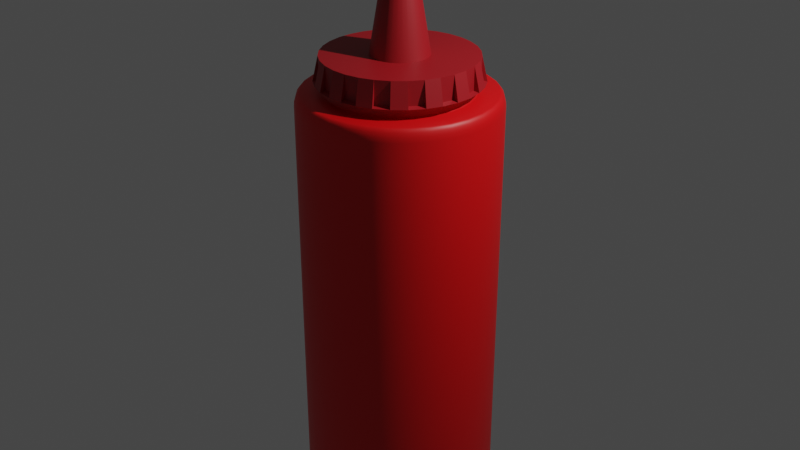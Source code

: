 # Source: ketchup_bottle.blend  (saved by Blender 3.3.6; exported with 4.5.12 LTS)
import bpy
from mathutils import Matrix  # noqa: F401  (used for matrix-valued properties, if any)

bpy.ops.wm.read_factory_settings(use_empty=True)
scene = bpy.context.scene
scene.name = 'Scene'

# ---- collections
col_collection = bpy.data.collections.new('Collection'); scene.collection.children.link(col_collection)

# ---- materials (node trees are filled in below, after node groups)
mat_material_002 = bpy.data.materials.new('Material.002')
mat_material_002.use_transparent_shadow = False
mat_material_001 = bpy.data.materials.new('Material.001')
mat_material_001.use_transparent_shadow = False
mat_material_001.preview_render_type = 'FLAT'

# ---- node groups
ng_auto_smooth = bpy.data.node_groups.new('Auto Smooth', 'GeometryNodeTree')
_s = ng_auto_smooth.interface.new_socket(name='Geometry', in_out='OUTPUT', socket_type='NodeSocketGeometry')
_s = ng_auto_smooth.interface.new_socket(name='Geometry', in_out='INPUT', socket_type='NodeSocketGeometry')
_s = ng_auto_smooth.interface.new_socket(name='Angle', in_out='INPUT', socket_type='NodeSocketFloat')
_s.subtype = 'ANGLE'
_s.min_value = 0.0
_s.max_value = 3.142
ng_auto_smooth.is_modifier = True
_N = ng_auto_smooth.nodes; _L = ng_auto_smooth.links
n0 = _N.new('NodeGroupOutput'); n0.name = 'Group Output'; n0.location = (480, -100)
n1 = _N.new('NodeGroupInput'); n1.name = 'Group Input'; n1.location = (-420, -300)
n2 = _N.new('NodeGroupInput'); n2.name = 'Group Input.001'; n2.location = (-60, -100)
n3 = _N.new('GeometryNodeSetShadeSmooth'); n3.name = 'Set Shade Smooth'; n3.location = (120, -100)
n3.domain = 'EDGE'
n4 = _N.new('GeometryNodeSetShadeSmooth'); n4.name = 'Set Shade Smooth.001'; n4.location = (300, -100)
n5 = _N.new('GeometryNodeInputMeshEdgeAngle'); n5.name = 'Edge Angle'; n5.location = (-420, -220)
n6 = _N.new('GeometryNodeInputEdgeSmooth'); n6.name = 'Is Edge Smooth'; n6.location = (-60, -160)
n7 = _N.new('GeometryNodeInputShadeSmooth'); n7.name = 'Is Face Smooth'; n7.location = (-240, -340)
n8 = _N.new('FunctionNodeBooleanMath'); n8.name = 'Boolean Math'; n8.location = (-60, -220)
n9 = _N.new('FunctionNodeCompare'); n9.name = 'Compare'; n9.location = (-240, -180)
n9.operation = 'LESS_EQUAL'
_L.new(n5.outputs[0], n9.inputs[0])
_L.new(n4.outputs[0], n0.inputs[0])
_L.new(n1.outputs[1], n9.inputs[1])
_L.new(n9.outputs[0], n8.inputs[0])
_L.new(n7.outputs[0], n8.inputs[1])
_L.new(n2.outputs[0], n3.inputs[0])
_L.new(n6.outputs[0], n3.inputs[1])
_L.new(n3.outputs[0], n4.inputs[0])
_L.new(n8.outputs[0], n3.inputs[2])
n0.is_active_output = True

# ---- material node trees
mat_material_002.use_nodes = True; mat_material_002.node_tree.nodes.clear()
_N = mat_material_002.node_tree.nodes; _L = mat_material_002.node_tree.links
n0 = _N.new('ShaderNodeBsdfPrincipled'); n0.name = 'Principled BSDF'; n0.location = (10, 300)
n0.distribution = 'GGX'
n0.subsurface_method = 'RANDOM_WALK_SKIN'
n0.inputs[0].default_value = (0.7224, 0.0, 0.001641, 1.0)
n0.inputs[3].default_value = 1.45
n0.inputs[27].default_value = (0.0, 0.0, 0.0, 1.0)
n0.inputs[28].default_value = 1.0
n1 = _N.new('ShaderNodeOutputMaterial'); n1.name = 'Material Output'; n1.location = (300, 300)
_L.new(n0.outputs[0], n1.inputs[0])
n1.is_active_output = True
mat_material_001.use_nodes = True; mat_material_001.node_tree.nodes.clear()
_N = mat_material_001.node_tree.nodes; _L = mat_material_001.node_tree.links
n0 = _N.new('ShaderNodeBsdfPrincipled'); n0.name = 'Principled BSDF'; n0.location = (10, 300)
n0.distribution = 'GGX'
n0.subsurface_method = 'RANDOM_WALK_SKIN'
n0.inputs[0].default_value = (0.3493, 0.006192, 0.0112, 1.0)
n0.inputs[3].default_value = 1.45
n0.inputs[27].default_value = (0.0, 0.0, 0.0, 1.0)
n0.inputs[28].default_value = 1.0
n1 = _N.new('ShaderNodeOutputMaterial'); n1.name = 'Material Output'; n1.location = (300, 300)
_L.new(n0.outputs[0], n1.inputs[0])
n1.is_active_output = True

# ---- world
world_world = bpy.data.worlds.new('World'); scene.world = world_world
world_world.use_nodes = True; world_world.node_tree.nodes.clear()
_N = world_world.node_tree.nodes; _L = world_world.node_tree.links
n0 = _N.new('ShaderNodeOutputWorld'); n0.name = 'World Output'; n0.location = (300, 300)
n1 = _N.new('ShaderNodeBackground'); n1.name = 'Background'; n1.location = (10, 300)
n1.inputs[0].default_value = (0.05088, 0.05088, 0.05088, 1.0)
_L.new(n1.outputs[0], n0.inputs[0])
n0.is_active_output = True
world_world.color = (0.05088, 0.05088, 0.05088)
world_world.use_sun_shadow = False
world_world.sun_shadow_jitter_overblur = 0.0

# ---- lights
light_light = bpy.data.lights.new('Light', 'POINT')
light_light.transmission_factor = 0.0
light_light.energy = 1000.0
light_light.shadow_soft_size = 0.1
light_light.shadow_maximum_resolution = 0.006
light_light.use_absolute_resolution = True

# ---- meshes
me_cylinder = bpy.data.meshes.new('Cylinder')
me_cylinder.from_pydata([(0.0, 0.8179, 1.049), (-4.657e-10, 0.9438, -1.0), (0.0, 1.0, -0.9441), (-2.968e-09, 0.291, 1.158), (-2.91e-10, 0.9653, -0.9957), (0.1596, 0.8022, 1.049), (-1.164e-10, 0.9835, -0.9836), (0.05676, 0.2854, 1.158), (-5.821e-11, 0.9957, -0.9655), (0.313, 0.7557, 1.049), (1.073e-10, 0.7421, 1.0), (0.1113, 0.2688, 1.158), (0.4544, 0.6801, 1.049), (0.1616, 0.2419, 1.158), (1.164e-10, 0.7206, 1.004), (0.5784, 0.5784, 1.049), (1.164e-10, 0.7024, 1.016), (0.2057, 0.2057, 1.158), (1.164e-10, 0.6902, 1.035), (0.1841, 0.9257, -1.0), (0.6801, 0.4544, 1.049), (0.1951, 0.9808, -0.9441), (0.2419, 0.1616, 1.158), (0.1883, 0.9468, -0.9957), (0.7557, 0.313, 1.049), (0.2688, 0.1113, 1.158), (0.1919, 0.9646, -0.9836), (0.1943, 0.9766, -0.9655), (0.8022, 0.1596, 1.049), (0.2854, 0.05676, 1.158), (0.8179, 0.0, 1.049), (0.1448, 0.7279, 1.0), (0.1347, 0.6769, 1.035), (0.291, -1.21e-09, 1.158), (0.8022, -0.1596, 1.049), (0.137, 0.6889, 1.016), (0.2854, -0.05676, 1.158), (0.1406, 0.7068, 1.004), (0.3612, 0.8719, -1.0), (0.7557, -0.313, 1.049), (0.3827, 0.9239, -0.9441), (0.2688, -0.1113, 1.158), (0.3694, 0.8918, -0.9957), (0.6801, -0.4544, 1.049), (0.3764, 0.9087, -0.9836), (0.2419, -0.1616, 1.158), (0.381, 0.9199, -0.9655), (0.5784, -0.5784, 1.049), (0.2057, -0.2057, 1.158), (0.284, 0.6856, 1.0), (0.4544, -0.6801, 1.049), (0.2641, 0.6377, 1.035), (0.1616, -0.2419, 1.158), (0.2688, 0.6489, 1.016), (0.313, -0.7557, 1.049), (0.2758, 0.6658, 1.004), (0.1113, -0.2688, 1.158), (0.5243, 0.7847, -1.0), (0.1596, -0.8022, 1.049), (0.05676, -0.2854, 1.158), (0.5556, 0.8315, -0.9441), (0.5363, 0.8026, -0.9957), (0.0, -0.8179, 1.049), (-2.968e-09, -0.291, 1.158), (0.5464, 0.8178, -0.9836), (0.5532, 0.8279, -0.9655), (-0.1596, -0.8022, 1.049), (-0.05676, -0.2854, 1.158), (0.4123, 0.6171, 1.0), (-0.313, -0.7557, 1.049), (-0.1113, -0.2688, 1.158), (0.3835, 0.5739, 1.035), (0.3902, 0.584, 1.016), (-0.4544, -0.6801, 1.049), (-0.1616, -0.2419, 1.158), (0.4004, 0.5992, 1.004), (0.6674, 0.6674, -1.0), (-0.5784, -0.5784, 1.049), (0.7071, 0.7071, -0.9441), (-0.2057, -0.2057, 1.158), (0.6826, 0.6826, -0.9957), (-0.6801, -0.4544, 1.049), (-0.2419, -0.1616, 1.158), (0.6955, 0.6955, -0.9836), (-0.7557, -0.313, 1.049), (0.7041, 0.7041, -0.9655), (-0.2688, -0.1113, 1.158), (-0.8022, -0.1596, 1.049), (0.5248, 0.5248, 1.0), (-0.2854, -0.05676, 1.158), (0.488, 0.488, 1.035), (-0.8179, 0.0, 1.049), (0.4967, 0.4967, 1.016), (-0.291, -1.21e-09, 1.158), (0.5096, 0.5096, 1.004), (-0.8022, 0.1596, 1.049), (0.7847, 0.5243, -1.0), (0.8315, 0.5556, -0.9441), (-0.2854, 0.05676, 1.158), (-0.7557, 0.313, 1.049), (0.8026, 0.5363, -0.9957), (0.8178, 0.5464, -0.9836), (-0.2688, 0.1113, 1.158), (-0.6801, 0.4544, 1.049), (0.8279, 0.5532, -0.9655), (-0.2419, 0.1616, 1.158), (0.6171, 0.4123, 1.0), (-0.5784, 0.5784, 1.049), (0.5739, 0.3835, 1.035), (-0.2057, 0.2057, 1.158), (-0.4544, 0.6801, 1.049), (0.584, 0.3902, 1.016), (0.5992, 0.4004, 1.004), (-0.1616, 0.2419, 1.158), (0.8719, 0.3612, -1.0), (-0.313, 0.7557, 1.049), (0.9239, 0.3827, -0.9441), (-0.1113, 0.2688, 1.158), (-0.1596, 0.8022, 1.049), (0.8918, 0.3694, -0.9957), (0.9087, 0.3764, -0.9836), (-0.05676, 0.2854, 1.158), (0.9199, 0.381, -0.9655), (0.1488, 0.748, 1.158), (3.303e-10, 0.7627, 1.158), (0.6856, 0.284, 1.0), (0.2919, 0.7046, 1.158), (0.6377, 0.2641, 1.035), (0.4237, 0.6341, 1.158), (0.6489, 0.2688, 1.016), (0.5393, 0.5393, 1.158), (0.6658, 0.2758, 1.004), (0.6341, 0.4237, 1.158), (0.9257, 0.1841, -1.0), (0.7046, 0.2919, 1.158), (0.9808, 0.1951, -0.9441), (0.748, 0.1488, 1.158), (0.7627, -1.258e-10, 1.158), (0.9468, 0.1883, -0.9957), (0.748, -0.1488, 1.158), (0.9646, 0.1919, -0.9836), (0.7046, -0.2919, 1.158), (0.9766, 0.1943, -0.9655), (0.6341, -0.4237, 1.158), (0.7279, 0.1448, 1.0), (0.5393, -0.5393, 1.158), (0.6769, 0.1347, 1.035), (0.4237, -0.6341, 1.158), (0.6889, 0.137, 1.016), (0.2919, -0.7046, 1.158), (0.7068, 0.1406, 1.004), (0.1488, -0.748, 1.158), (0.9438, 4.657e-10, -1.0), (3.303e-10, -0.7627, 1.158), (1.0, 0.0, -0.9441), (-0.1488, -0.748, 1.158), (-0.2919, -0.7046, 1.158), (0.9653, 2.91e-10, -0.9957), (-0.4237, -0.6341, 1.158), (0.9835, 1.164e-10, -0.9836), (-0.5393, -0.5393, 1.158), (0.9957, 5.821e-11, -0.9655), (-0.6341, -0.4237, 1.158), (0.7421, 7.577e-11, 1.0), (-0.7046, -0.2919, 1.158), (-0.748, -0.1488, 1.158), (0.6902, 8.731e-11, 1.035), (-0.7627, -1.258e-10, 1.158), (0.7024, 1.164e-10, 1.016), (0.7206, 8.731e-11, 1.004), (-0.748, 0.1488, 1.158), (-0.7046, 0.2919, 1.158), (0.9257, -0.1841, -1.0), (-0.6341, 0.4237, 1.158), (0.9808, -0.1951, -0.9441), (-0.5393, 0.5393, 1.158), (0.9468, -0.1883, -0.9957), (0.9646, -0.1919, -0.9836), (-0.4237, 0.6341, 1.158), (0.9766, -0.1943, -0.9655), (-0.2919, 0.7046, 1.158), (-0.1488, 0.748, 1.158), (0.01343, 0.0675, 1.741), (0.7279, -0.1448, 1.0), (0.6769, -0.1347, 1.035), (-3.412e-08, 0.06883, 1.741), (0.02634, 0.06359, 1.741), (0.6889, -0.137, 1.016), (0.03824, 0.05723, 1.741), (0.7068, -0.1406, 1.004), (0.8719, -0.3612, -1.0), (0.04867, 0.04867, 1.741), (0.05723, 0.03824, 1.741), (0.9239, -0.3827, -0.9441), (0.8918, -0.3694, -0.9957), (0.06359, 0.02634, 1.741), (0.0675, 0.01343, 1.741), (0.9087, -0.3764, -0.9836), (0.06883, -7.813e-11, 1.741), (0.9199, -0.381, -0.9655), (0.0675, -0.01343, 1.741), (0.06359, -0.02634, 1.741), (0.6856, -0.284, 1.0), (0.05723, -0.03824, 1.741), (0.6377, -0.2641, 1.035), (0.04867, -0.04867, 1.741), (0.6489, -0.2688, 1.016), (0.6658, -0.2758, 1.004), (0.03824, -0.05723, 1.741), (0.7847, -0.5243, -1.0), (0.02634, -0.06359, 1.741), (0.8315, -0.5556, -0.9441), (0.01343, -0.0675, 1.741), (0.8026, -0.5363, -0.9957), (-3.412e-08, -0.06883, 1.741), (0.8178, -0.5464, -0.9836), (-0.01343, -0.0675, 1.741), (0.8279, -0.5532, -0.9655), (-0.02634, -0.06359, 1.741), (-0.03824, -0.05723, 1.741), (0.6171, -0.4123, 1.0), (-0.04867, -0.04867, 1.741), (0.5739, -0.3835, 1.035), (-0.05723, -0.03824, 1.741), (0.584, -0.3902, 1.016), (-0.06359, -0.02634, 1.741), (0.5992, -0.4004, 1.004), (-0.0675, -0.01343, 1.741), (-0.06883, -7.813e-11, 1.741), (0.6674, -0.6674, -1.0), (-0.0675, 0.01343, 1.741), (0.7071, -0.7071, -0.9441), (-0.06359, 0.02634, 1.741), (0.6826, -0.6826, -0.9957), (-0.05723, 0.03824, 1.741), (0.6955, -0.6955, -0.9836), (0.7041, -0.7041, -0.9655), (-0.04867, 0.04867, 1.741), (-0.03824, 0.05723, 1.741), (0.5248, -0.5248, 1.0), (-0.02634, 0.06359, 1.741), (-0.01343, 0.0675, 1.741), (0.488, -0.488, 1.035), (3.303e-10, 0.7627, 1.055), (0.4967, -0.4967, 1.016), (0.5096, -0.5096, 1.004), (0.5243, -0.7847, -1.0), (0.5556, -0.8315, -0.9441), (0.1488, 0.748, 1.055), (0.5363, -0.8026, -0.9957), (0.2919, 0.7046, 1.055), (0.5464, -0.8178, -0.9836), (0.5532, -0.8279, -0.9655), (0.4237, 0.6341, 1.055), (0.5393, 0.5393, 1.055), (0.4123, -0.6171, 1.0), (0.3835, -0.5739, 1.035), (0.3902, -0.584, 1.016), (0.6341, 0.4237, 1.055), (0.4004, -0.5992, 1.004), (0.7046, 0.2919, 1.055), (0.3612, -0.8719, -1.0), (0.3827, -0.9239, -0.9441), (0.3694, -0.8918, -0.9957), (0.3764, -0.9087, -0.9836), (0.748, 0.1488, 1.055), (0.381, -0.9199, -0.9655), (0.7627, -1.258e-10, 1.055), (0.284, -0.6856, 1.0), (0.2641, -0.6377, 1.035), (0.748, -0.1488, 1.055), (0.2688, -0.6489, 1.016), (0.7046, -0.2919, 1.055), (0.2758, -0.6658, 1.004), (0.1841, -0.9257, -1.0), (0.1951, -0.9808, -0.9441), (0.6341, -0.4237, 1.055), (0.1883, -0.9468, -0.9957), (0.5393, -0.5393, 1.055), (0.1919, -0.9646, -0.9836), (0.1943, -0.9766, -0.9655), (0.4237, -0.6341, 1.055), (0.1448, -0.7279, 1.0), (0.2919, -0.7046, 1.055), (0.1347, -0.6769, 1.035), (0.137, -0.6889, 1.016), (0.1406, -0.7068, 1.004), (0.1488, -0.748, 1.055), (4.657e-10, -0.9438, -1.0), (3.303e-10, -0.7627, 1.055), (0.0, -1.0, -0.9441), (2.91e-10, -0.9653, -0.9957), (-0.1488, -0.748, 1.055), (1.164e-10, -0.9835, -0.9836), (-0.2919, -0.7046, 1.055), (5.821e-11, -0.9957, -0.9655), (1.073e-10, -0.7421, 1.0), (1.164e-10, -0.6902, 1.035), (-0.4237, -0.6341, 1.055), (1.164e-10, -0.7024, 1.016), (-0.5393, -0.5393, 1.055), (1.164e-10, -0.7206, 1.004), (-0.1841, -0.9257, -1.0), (-0.6341, -0.4237, 1.055), (-0.1951, -0.9808, -0.9441), (-0.1883, -0.9468, -0.9957), (-0.7046, -0.2919, 1.055), (-0.1919, -0.9646, -0.9836), (-0.1943, -0.9766, -0.9655), (-0.748, -0.1488, 1.055), (-0.1448, -0.7279, 1.0), (-0.7627, -1.258e-10, 1.055), (-0.1347, -0.6769, 1.035), (-0.137, -0.6889, 1.016), (-0.1406, -0.7068, 1.004), (-0.748, 0.1488, 1.055), (-0.7046, 0.2919, 1.055), (-0.3612, -0.8719, -1.0), (-0.3827, -0.9239, -0.9441), (-0.3694, -0.8918, -0.9957), (-0.3764, -0.9087, -0.9836), (-0.6341, 0.4237, 1.055), (-0.381, -0.9199, -0.9655), (-0.5393, 0.5393, 1.055), (-0.284, -0.6856, 1.0), (-0.4237, 0.6341, 1.055), (-0.2641, -0.6377, 1.035), (-0.2688, -0.6489, 1.016), (-0.2919, 0.7046, 1.055), (-0.2758, -0.6658, 1.004), (-0.5243, -0.7847, -1.0), (-0.5556, -0.8315, -0.9441), (-0.1488, 0.748, 1.055), (-0.5363, -0.8026, -0.9957), (-0.5464, -0.8178, -0.9836), (-0.5532, -0.8279, -0.9655), (-0.4123, -0.6171, 1.0), (-0.3835, -0.5739, 1.035), (-0.3902, -0.584, 1.016), (-0.4004, -0.5992, 1.004), (-0.6674, -0.6674, -1.0), (-0.7071, -0.7071, -0.9441), (-0.6826, -0.6826, -0.9957), (-0.6955, -0.6955, -0.9836), (-0.7041, -0.7041, -0.9655), (-0.5248, -0.5248, 1.0), (-0.488, -0.488, 1.035), (-0.4967, -0.4967, 1.016), (-0.5096, -0.5096, 1.004), (-0.7847, -0.5243, -1.0), (-0.8315, -0.5556, -0.9441), (-0.8026, -0.5363, -0.9957), (-0.8178, -0.5464, -0.9836), (-0.8279, -0.5532, -0.9655), (-0.6171, -0.4123, 1.0), (-0.5739, -0.3835, 1.035), (-0.584, -0.3902, 1.016), (-0.5992, -0.4004, 1.004), (-0.8719, -0.3612, -1.0), (-0.9239, -0.3827, -0.9441), (-0.8918, -0.3694, -0.9957), (-0.9087, -0.3764, -0.9836), (-0.9199, -0.381, -0.9655), (-0.6856, -0.284, 1.0), (-0.6377, -0.2641, 1.035), (-0.6489, -0.2688, 1.016), (-0.6658, -0.2758, 1.004), (-0.9257, -0.1841, -1.0), (-0.9808, -0.1951, -0.9441), (-0.9468, -0.1883, -0.9957), (-0.9646, -0.1919, -0.9836), (-0.9766, -0.1943, -0.9655), (-0.7279, -0.1448, 1.0), (-0.6769, -0.1347, 1.035), (-0.6889, -0.137, 1.016), (-0.7068, -0.1406, 1.004), (-0.9438, -4.657e-10, -1.0), (-1.0, 0.0, -0.9441), (-0.9653, -2.91e-10, -0.9957), (-0.9835, -1.164e-10, -0.9836), (-0.9957, -5.821e-11, -0.9655), (-0.7421, 7.577e-11, 1.0), (-0.6902, 8.731e-11, 1.035), (-0.7024, 1.164e-10, 1.016), (-0.7206, 8.731e-11, 1.004), (-0.9257, 0.1841, -1.0), (-0.9808, 0.1951, -0.9441), (-0.9468, 0.1883, -0.9957), (-0.9646, 0.1919, -0.9836), (-0.9766, 0.1943, -0.9655), (-0.7279, 0.1448, 1.0), (-0.6769, 0.1347, 1.035), (-0.6889, 0.137, 1.016), (-0.7068, 0.1406, 1.004), (-0.8719, 0.3612, -1.0), (-0.9239, 0.3827, -0.9441), (-0.8918, 0.3694, -0.9957), (-0.9087, 0.3764, -0.9836), (-0.9199, 0.381, -0.9655), (-0.6856, 0.284, 1.0), (-0.6377, 0.2641, 1.035), (-0.6489, 0.2688, 1.016), (-0.6658, 0.2758, 1.004), (-0.7847, 0.5243, -1.0), (-0.8315, 0.5556, -0.9441), (-0.8026, 0.5363, -0.9957), (-0.8178, 0.5464, -0.9836), (-0.8279, 0.5532, -0.9655), (-0.6171, 0.4123, 1.0), (-0.5739, 0.3835, 1.035), (-0.584, 0.3902, 1.016), (-0.5992, 0.4004, 1.004), (-0.6674, 0.6674, -1.0), (-0.7071, 0.7071, -0.9441), (-0.6826, 0.6826, -0.9957), (-0.6955, 0.6955, -0.9836), (-0.7041, 0.7041, -0.9655), (-0.5248, 0.5248, 1.0), (-0.488, 0.488, 1.035), (-0.4967, 0.4967, 1.016), (-0.5096, 0.5096, 1.004), (-0.5243, 0.7847, -1.0), (-0.5556, 0.8315, -0.9441), (-0.5363, 0.8026, -0.9957), (-0.5464, 0.8178, -0.9836), (-0.5532, 0.8279, -0.9655), (-0.4123, 0.6171, 1.0), (-0.3835, 0.5739, 1.035), (-0.3902, 0.584, 1.016), (-0.4004, 0.5992, 1.004), (-0.3612, 0.8719, -1.0), (-0.3827, 0.9239, -0.9441), (-0.3694, 0.8918, -0.9957), (-0.3764, 0.9087, -0.9836), (-0.381, 0.9199, -0.9655), (-0.284, 0.6856, 1.0), (-0.2641, 0.6377, 1.035), (-0.2688, 0.6489, 1.016), (-0.2758, 0.6658, 1.004), (-0.1841, 0.9257, -1.0), (-0.1951, 0.9808, -0.9441), (-0.1883, 0.9468, -0.9957), (-0.1919, 0.9646, -0.9836), (-0.1943, 0.9766, -0.9655), (-0.1448, 0.7279, 1.0), (-0.1347, 0.6769, 1.035), (-0.137, 0.6889, 1.016), (-0.1406, 0.7068, 1.004), (0.1841, 0.9257, 1.0), (0.1951, 0.9808, 0.9441), (0.1883, 0.9468, 0.9957), (0.1919, 0.9646, 0.9836), (0.1943, 0.9766, 0.9655), (0.0, 1.0, 0.9441), (2.34e-11, 0.9438, 1.0), (0.0, 0.9957, 0.9655), (0.0, 0.9835, 0.9836), (0.0, 0.9653, 0.9957), (0.3612, 0.8719, 1.0), (0.3827, 0.9239, 0.9441), (0.3694, 0.8918, 0.9957), (0.3764, 0.9087, 0.9836), (0.381, 0.9199, 0.9655), (0.5243, 0.7847, 1.0), (0.5556, 0.8315, 0.9441), (0.5363, 0.8026, 0.9957), (0.5464, 0.8178, 0.9836), (0.5532, 0.8279, 0.9655), (0.6674, 0.6674, 1.0), (0.7071, 0.7071, 0.9441), (0.6826, 0.6826, 0.9957), (0.6955, 0.6955, 0.9836), (0.7041, 0.7041, 0.9655), (0.7847, 0.5243, 1.0), (0.8315, 0.5556, 0.9441), (0.8026, 0.5363, 0.9957), (0.8178, 0.5464, 0.9836), (0.8279, 0.5532, 0.9655), (0.8719, 0.3612, 1.0), (0.9239, 0.3827, 0.9441), (0.8918, 0.3694, 0.9957), (0.9087, 0.3764, 0.9836), (0.9199, 0.381, 0.9655), (0.9257, 0.1841, 1.0), (0.9808, 0.1951, 0.9441), (0.9468, 0.1883, 0.9957), (0.9646, 0.1919, 0.9836), (0.9766, 0.1943, 0.9655), (0.9438, 1.652e-11, 1.0), (1.0, 0.0, 0.9441), (0.9653, 0.0, 0.9957), (0.9835, 0.0, 0.9836), (0.9957, 0.0, 0.9655), (0.9257, -0.1841, 1.0), (0.9808, -0.1951, 0.9441), (0.9468, -0.1883, 0.9957), (0.9646, -0.1919, 0.9836), (0.9766, -0.1943, 0.9655), (0.8719, -0.3612, 1.0), (0.9239, -0.3827, 0.9441), (0.8918, -0.3694, 0.9957), (0.9087, -0.3764, 0.9836), (0.9199, -0.381, 0.9655), (0.7847, -0.5243, 1.0), (0.8315, -0.5556, 0.9441), (0.8026, -0.5363, 0.9957), (0.8178, -0.5464, 0.9836), (0.8279, -0.5532, 0.9655), (0.6674, -0.6674, 1.0), (0.7071, -0.7071, 0.9441), (0.6826, -0.6826, 0.9957), (0.6955, -0.6955, 0.9836), (0.7041, -0.7041, 0.9655), (0.5243, -0.7847, 1.0), (0.5556, -0.8315, 0.9441), (0.5363, -0.8026, 0.9957), (0.5464, -0.8178, 0.9836), (0.5532, -0.8279, 0.9655), (0.3612, -0.8719, 1.0), (0.3827, -0.9239, 0.9441), (0.3694, -0.8918, 0.9957), (0.3764, -0.9087, 0.9836), (0.381, -0.9199, 0.9655), (0.1841, -0.9257, 1.0), (0.1951, -0.9808, 0.9441), (0.1883, -0.9468, 0.9957), (0.1919, -0.9646, 0.9836), (0.1943, -0.9766, 0.9655), (2.34e-11, -0.9438, 1.0), (0.0, -1.0, 0.9441), (0.0, -0.9653, 0.9957), (0.0, -0.9835, 0.9836), (0.0, -0.9957, 0.9655), (-0.1841, -0.9257, 1.0), (-0.1951, -0.9808, 0.9441), (-0.1883, -0.9468, 0.9957), (-0.1919, -0.9646, 0.9836), (-0.1943, -0.9766, 0.9655), (-0.3612, -0.8719, 1.0), (-0.3827, -0.9239, 0.9441), (-0.3694, -0.8918, 0.9957), (-0.3764, -0.9087, 0.9836), (-0.381, -0.9199, 0.9655), (-0.5243, -0.7847, 1.0), (-0.5556, -0.8315, 0.9441), (-0.5363, -0.8026, 0.9957), (-0.5464, -0.8178, 0.9836), (-0.5532, -0.8279, 0.9655), (-0.6674, -0.6674, 1.0), (-0.7071, -0.7071, 0.9441), (-0.6826, -0.6826, 0.9957), (-0.6955, -0.6955, 0.9836), (-0.7041, -0.7041, 0.9655), (-0.7847, -0.5243, 1.0), (-0.8315, -0.5556, 0.9441), (-0.8026, -0.5363, 0.9957), (-0.8178, -0.5464, 0.9836), (-0.8279, -0.5532, 0.9655), (-0.8719, -0.3612, 1.0), (-0.9239, -0.3827, 0.9441), (-0.8918, -0.3694, 0.9957), (-0.9087, -0.3764, 0.9836), (-0.9199, -0.381, 0.9655), (-0.9257, -0.1841, 1.0), (-0.9808, -0.1951, 0.9441), (-0.9468, -0.1883, 0.9957), (-0.9646, -0.1919, 0.9836), (-0.9766, -0.1943, 0.9655), (-0.9438, 1.652e-11, 1.0), (-1.0, 0.0, 0.9441), (-0.9653, 0.0, 0.9957), (-0.9835, 0.0, 0.9836), (-0.9957, 0.0, 0.9655), (-0.9257, 0.1841, 1.0), (-0.9808, 0.1951, 0.9441), (-0.9468, 0.1883, 0.9957), (-0.9646, 0.1919, 0.9836), (-0.9766, 0.1943, 0.9655), (-0.8719, 0.3612, 1.0), (-0.9239, 0.3827, 0.9441), (-0.8918, 0.3694, 0.9957), (-0.9087, 0.3764, 0.9836), (-0.9199, 0.381, 0.9655), (-0.7847, 0.5243, 1.0), (-0.8315, 0.5556, 0.9441), (-0.8026, 0.5363, 0.9957), (-0.8178, 0.5464, 0.9836), (-0.8279, 0.5532, 0.9655), (-0.6674, 0.6674, 1.0), (-0.7071, 0.7071, 0.9441), (-0.6826, 0.6826, 0.9957), (-0.6955, 0.6955, 0.9836), (-0.7041, 0.7041, 0.9655), (-0.5243, 0.7847, 1.0), (-0.5556, 0.8315, 0.9441), (-0.5363, 0.8026, 0.9957), (-0.5464, 0.8178, 0.9836), (-0.5532, 0.8279, 0.9655), (-0.3612, 0.8719, 1.0), (-0.3827, 0.9239, 0.9441), (-0.3694, 0.8918, 0.9957), (-0.3764, 0.9087, 0.9836), (-0.381, 0.9199, 0.9655), (-0.1841, 0.9257, 1.0), (-0.1951, 0.9808, 0.9441), (-0.1883, 0.9468, 0.9957), (-0.1919, 0.9646, 0.9836), (-0.1943, 0.9766, 0.9655), (1.262e-10, 0.6873, 1.049), (0.1341, 0.6741, 1.049), (0.263, 0.635, 1.049), (0.3818, 0.5715, 1.049), (0.486, 0.486, 1.049), (0.5715, 0.3818, 1.049), (0.635, 0.263, 1.049), (0.6741, 0.1341, 1.049), (0.6873, 9.07e-11, 1.049), (0.6741, -0.1341, 1.049), (0.635, -0.263, 1.049), (0.5715, -0.3818, 1.049), (0.486, -0.486, 1.049), (0.3818, -0.5715, 1.049), (0.263, -0.635, 1.049), (0.1341, -0.6741, 1.049), (1.262e-10, -0.6873, 1.049), (-0.1341, -0.6741, 1.049), (-0.263, -0.635, 1.049), (-0.3818, -0.5715, 1.049), (-0.486, -0.486, 1.049), (-0.5715, -0.3818, 1.049), (-0.635, -0.263, 1.049), (-0.6741, -0.1341, 1.049), (-0.6873, 9.07e-11, 1.049), (-0.6741, 0.1341, 1.049), (-0.635, 0.263, 1.049), (-0.5715, 0.3818, 1.049), (-0.486, 0.486, 1.049), (-0.3818, 0.5715, 1.049), (-0.263, 0.635, 1.049), (-0.1341, 0.6741, 1.049)], [], [(440, 604, 453, 2), (390, 399, 578, 573), (395, 579, 584, 404), (2, 453, 449, 21), (40, 459, 464, 60), (60, 464, 469, 78), (78, 469, 474, 97), (97, 474, 479, 116), (116, 479, 484, 135), (135, 484, 489, 154), (154, 489, 494, 174), (174, 494, 499, 193), (193, 499, 504, 211), (211, 504, 509, 231), (231, 509, 514, 247), (247, 514, 519, 262), (262, 519, 524, 275), (275, 524, 529, 290), (290, 529, 534, 304), (304, 534, 539, 318), (318, 539, 544, 331), (331, 544, 549, 341), (341, 549, 554, 350), (350, 554, 559, 359), (359, 559, 564, 368), (368, 564, 569, 377), (377, 569, 574, 386), (386, 574, 579, 395), (404, 584, 589, 413), (413, 589, 594, 422), (422, 594, 599, 431), (431, 599, 604, 440), (21, 449, 459, 40), (239, 255, 513, 508), (399, 408, 583, 578), (255, 268, 518, 513), (10, 31, 448, 454), (408, 417, 588, 583), (268, 282, 523, 518), (31, 49, 458, 448), (417, 426, 593, 588), (282, 296, 528, 523), (49, 68, 463, 458), (426, 435, 598, 593), (296, 310, 533, 528), (68, 88, 468, 463), (435, 444, 603, 598), (310, 324, 538, 533), (88, 106, 473, 468), (444, 10, 454, 603), (324, 336, 543, 538), (106, 125, 478, 473), (336, 345, 548, 543), (125, 144, 483, 478), (345, 354, 553, 548), (144, 163, 488, 483), (354, 363, 558, 553), (163, 183, 493, 488), (363, 372, 563, 558), (183, 202, 498, 493), (372, 381, 568, 563), (202, 220, 503, 498), (381, 390, 573, 568), (220, 239, 508, 503), (2, 21, 27, 8), (8, 27, 26, 6), (6, 26, 23, 4), (4, 23, 19, 1), (449, 453, 455, 452), (452, 455, 456, 451), (451, 456, 457, 450), (450, 457, 454, 448), (21, 40, 46, 27), (27, 46, 44, 26), (26, 44, 42, 23), (23, 42, 38, 19), (459, 449, 452, 462), (462, 452, 451, 461), (461, 451, 450, 460), (460, 450, 448, 458), (40, 60, 65, 46), (46, 65, 64, 44), (44, 64, 61, 42), (42, 61, 57, 38), (464, 459, 462, 467), (467, 462, 461, 466), (466, 461, 460, 465), (465, 460, 458, 463), (60, 78, 85, 65), (65, 85, 83, 64), (64, 83, 80, 61), (61, 80, 76, 57), (469, 464, 467, 472), (472, 467, 466, 471), (471, 466, 465, 470), (470, 465, 463, 468), (78, 97, 104, 85), (85, 104, 101, 83), (83, 101, 100, 80), (80, 100, 96, 76), (474, 469, 472, 477), (477, 472, 471, 476), (476, 471, 470, 475), (475, 470, 468, 473), (97, 116, 122, 104), (104, 122, 120, 101), (101, 120, 119, 100), (100, 119, 114, 96), (479, 474, 477, 482), (482, 477, 476, 481), (481, 476, 475, 480), (480, 475, 473, 478), (116, 135, 142, 122), (122, 142, 140, 120), (120, 140, 138, 119), (119, 138, 133, 114), (484, 479, 482, 487), (487, 482, 481, 486), (486, 481, 480, 485), (485, 480, 478, 483), (135, 154, 161, 142), (142, 161, 159, 140), (140, 159, 157, 138), (138, 157, 152, 133), (489, 484, 487, 492), (492, 487, 486, 491), (491, 486, 485, 490), (490, 485, 483, 488), (154, 174, 179, 161), (161, 179, 177, 159), (159, 177, 176, 157), (157, 176, 172, 152), (494, 489, 492, 497), (497, 492, 491, 496), (496, 491, 490, 495), (495, 490, 488, 493), (174, 193, 199, 179), (179, 199, 197, 177), (177, 197, 194, 176), (176, 194, 190, 172), (499, 494, 497, 502), (502, 497, 496, 501), (501, 496, 495, 500), (500, 495, 493, 498), (193, 211, 217, 199), (199, 217, 215, 197), (197, 215, 213, 194), (194, 213, 209, 190), (504, 499, 502, 507), (507, 502, 501, 506), (506, 501, 500, 505), (505, 500, 498, 503), (211, 231, 236, 217), (217, 236, 235, 215), (215, 235, 233, 213), (213, 233, 229, 209), (509, 504, 507, 512), (512, 507, 506, 511), (511, 506, 505, 510), (510, 505, 503, 508), (231, 247, 252, 236), (236, 252, 251, 235), (235, 251, 249, 233), (233, 249, 246, 229), (514, 509, 512, 517), (517, 512, 511, 516), (516, 511, 510, 515), (515, 510, 508, 513), (247, 262, 266, 252), (252, 266, 264, 251), (251, 264, 263, 249), (249, 263, 261, 246), (519, 514, 517, 522), (522, 517, 516, 521), (521, 516, 515, 520), (520, 515, 513, 518), (262, 275, 280, 266), (266, 280, 279, 264), (264, 279, 277, 263), (263, 277, 274, 261), (524, 519, 522, 527), (527, 522, 521, 526), (526, 521, 520, 525), (525, 520, 518, 523), (275, 290, 295, 280), (280, 295, 293, 279), (279, 293, 291, 277), (277, 291, 288, 274), (529, 524, 527, 532), (532, 527, 526, 531), (531, 526, 525, 530), (530, 525, 523, 528), (290, 304, 308, 295), (295, 308, 307, 293), (293, 307, 305, 291), (291, 305, 302, 288), (534, 529, 532, 537), (537, 532, 531, 536), (536, 531, 530, 535), (535, 530, 528, 533), (304, 318, 322, 308), (308, 322, 320, 307), (307, 320, 319, 305), (305, 319, 317, 302), (539, 534, 537, 542), (542, 537, 536, 541), (541, 536, 535, 540), (540, 535, 533, 538), (318, 331, 335, 322), (322, 335, 334, 320), (320, 334, 333, 319), (319, 333, 330, 317), (544, 539, 542, 547), (547, 542, 541, 546), (546, 541, 540, 545), (545, 540, 538, 543), (331, 341, 344, 335), (335, 344, 343, 334), (334, 343, 342, 333), (333, 342, 340, 330), (549, 544, 547, 552), (552, 547, 546, 551), (551, 546, 545, 550), (550, 545, 543, 548), (341, 350, 353, 344), (344, 353, 352, 343), (343, 352, 351, 342), (342, 351, 349, 340), (554, 549, 552, 557), (557, 552, 551, 556), (556, 551, 550, 555), (555, 550, 548, 553), (350, 359, 362, 353), (353, 362, 361, 352), (352, 361, 360, 351), (351, 360, 358, 349), (559, 554, 557, 562), (562, 557, 556, 561), (561, 556, 555, 560), (560, 555, 553, 558), (359, 368, 371, 362), (362, 371, 370, 361), (361, 370, 369, 360), (360, 369, 367, 358), (564, 559, 562, 567), (567, 562, 561, 566), (566, 561, 560, 565), (565, 560, 558, 563), (368, 377, 380, 371), (371, 380, 379, 370), (370, 379, 378, 369), (369, 378, 376, 367), (569, 564, 567, 572), (572, 567, 566, 571), (571, 566, 565, 570), (570, 565, 563, 568), (377, 386, 389, 380), (380, 389, 388, 379), (379, 388, 387, 378), (378, 387, 385, 376), (574, 569, 572, 577), (577, 572, 571, 576), (576, 571, 570, 575), (575, 570, 568, 573), (386, 395, 398, 389), (389, 398, 397, 388), (388, 397, 396, 387), (387, 396, 394, 385), (579, 574, 577, 582), (582, 577, 576, 581), (581, 576, 575, 580), (580, 575, 573, 578), (395, 404, 407, 398), (398, 407, 406, 397), (397, 406, 405, 396), (396, 405, 403, 394), (584, 579, 582, 587), (587, 582, 581, 586), (586, 581, 580, 585), (585, 580, 578, 583), (404, 413, 416, 407), (407, 416, 415, 406), (406, 415, 414, 405), (405, 414, 412, 403), (589, 584, 587, 592), (592, 587, 586, 591), (591, 586, 585, 590), (590, 585, 583, 588), (413, 422, 425, 416), (416, 425, 424, 415), (415, 424, 423, 414), (414, 423, 421, 412), (594, 589, 592, 597), (597, 592, 591, 596), (596, 591, 590, 595), (595, 590, 588, 593), (422, 431, 434, 425), (425, 434, 433, 424), (424, 433, 432, 423), (423, 432, 430, 421), (599, 594, 597, 602), (602, 597, 596, 601), (601, 596, 595, 600), (600, 595, 593, 598), (431, 440, 443, 434), (434, 443, 442, 433), (433, 442, 441, 432), (432, 441, 439, 430), (604, 599, 602, 607), (607, 602, 601, 606), (606, 601, 600, 605), (605, 600, 598, 603), (440, 2, 8, 443), (443, 8, 6, 442), (442, 6, 4, 441), (441, 4, 1, 439), (453, 604, 607, 455), (455, 607, 606, 456), (456, 606, 605, 457), (457, 605, 603, 454), (31, 10, 14, 37), (37, 14, 16, 35), (35, 16, 18, 32), (32, 18, 608, 609), (49, 31, 37, 55), (55, 37, 35, 53), (53, 35, 32, 51), (51, 32, 609, 610), (68, 49, 55, 75), (75, 55, 53, 72), (72, 53, 51, 71), (71, 51, 610, 611), (88, 68, 75, 94), (94, 75, 72, 92), (92, 72, 71, 90), (90, 71, 611, 612), (106, 88, 94, 112), (112, 94, 92, 111), (111, 92, 90, 108), (108, 90, 612, 613), (125, 106, 112, 131), (131, 112, 111, 129), (129, 111, 108, 127), (614, 127, 108, 613), (144, 125, 131, 150), (150, 131, 129, 148), (148, 129, 127, 146), (146, 127, 614, 615), (163, 144, 150, 169), (169, 150, 148, 168), (168, 148, 146, 166), (616, 166, 146, 615), (183, 163, 169, 189), (189, 169, 168, 187), (187, 168, 166, 184), (617, 184, 166, 616), (202, 183, 189, 207), (207, 189, 187, 206), (206, 187, 184, 204), (618, 204, 184, 617), (220, 202, 207, 226), (226, 207, 206, 224), (224, 206, 204, 222), (619, 222, 204, 618), (239, 220, 226, 245), (245, 226, 224, 244), (244, 224, 222, 242), (620, 242, 222, 619), (255, 239, 245, 259), (259, 245, 244, 257), (257, 244, 242, 256), (256, 242, 620, 621), (268, 255, 259, 273), (273, 259, 257, 271), (271, 257, 256, 269), (622, 269, 256, 621), (282, 268, 273, 286), (286, 273, 271, 285), (285, 271, 269, 284), (623, 284, 269, 622), (296, 282, 286, 301), (301, 286, 285, 299), (299, 285, 284, 297), (624, 297, 284, 623), (310, 296, 301, 314), (314, 301, 299, 313), (313, 299, 297, 312), (625, 312, 297, 624), (324, 310, 314, 329), (329, 314, 313, 327), (327, 313, 312, 326), (626, 326, 312, 625), (336, 324, 329, 339), (339, 329, 327, 338), (338, 327, 326, 337), (627, 337, 326, 626), (345, 336, 339, 348), (348, 339, 338, 347), (347, 338, 337, 346), (628, 346, 337, 627), (354, 345, 348, 357), (357, 348, 347, 356), (356, 347, 346, 355), (355, 346, 628, 629), (363, 354, 357, 366), (366, 357, 356, 365), (365, 356, 355, 364), (364, 355, 629, 630), (372, 363, 366, 375), (375, 366, 365, 374), (374, 365, 364, 373), (373, 364, 630, 631), (381, 372, 375, 384), (384, 375, 374, 383), (383, 374, 373, 382), (382, 373, 631, 632), (390, 381, 384, 393), (393, 384, 383, 392), (392, 383, 382, 391), (391, 382, 632, 633), (399, 390, 393, 402), (402, 393, 392, 401), (401, 392, 391, 400), (400, 391, 633, 634), (408, 399, 402, 411), (411, 402, 401, 410), (410, 401, 400, 409), (409, 400, 634, 635), (417, 408, 411, 420), (420, 411, 410, 419), (419, 410, 409, 418), (418, 409, 635, 636), (426, 417, 420, 429), (429, 420, 419, 428), (428, 419, 418, 427), (427, 418, 636, 637), (435, 426, 429, 438), (438, 429, 428, 437), (437, 428, 427, 436), (436, 427, 637, 638), (444, 435, 438, 447), (447, 438, 437, 446), (446, 437, 436, 445), (639, 445, 436, 638), (10, 444, 447, 14), (14, 447, 446, 16), (16, 446, 445, 18), (18, 445, 639, 608), (439, 1, 19, 38, 57, 76, 96, 114, 133, 152, 172, 190, 209, 229, 246, 261, 274, 288, 302, 317, 330, 340, 349, 358, 367, 376, 385, 394, 403, 412, 421, 430), (0, 124, 123, 5), (9, 126, 128, 12), (181, 332, 118), (15, 130, 132, 20), (54, 50, 281, 283), (24, 134, 136, 28), (84, 306, 164), (30, 137, 139, 34), (50, 147, 281), (39, 141, 143, 43), (47, 145, 147, 50), (130, 15, 254), (54, 149, 151, 58), (84, 81, 303, 306), (62, 153, 155, 66), (180, 115, 328), (69, 156, 158, 73), (77, 160, 162, 81), (81, 162, 303), (84, 164, 165, 87), (91, 167, 170, 95), (15, 12, 253, 254), (99, 171, 173, 103), (145, 47, 278), (107, 175, 178, 110), (115, 110, 325, 328), (102, 98, 230, 232), (115, 180, 181, 118), (128, 253, 12), (615, 28, 30, 34, 39, 43, 47, 50, 54, 58, 623, 622, 621, 620, 619, 618, 617, 616), (58, 62, 66, 69, 73, 77, 81, 84, 87, 91, 95, 99, 103, 107, 110, 115, 118, 0, 5, 9, 12, 15, 20, 24, 28, 615, 614, 613, 612, 611, 610, 609, 608, 639, 638, 637, 636, 635, 634, 633, 632, 631, 630, 629, 628, 627, 626, 625, 624, 623), (132, 130, 128, 126, 123, 124, 181, 121, 3, 7, 11, 13, 17, 22, 25, 29, 33, 36, 41, 45, 48, 52, 56, 59, 63, 67, 70, 74, 79, 82, 86, 89, 93, 98, 102, 105, 109, 113, 117, 180, 178, 175, 173, 171, 170, 167, 165, 164, 162, 160, 158, 156, 155, 153, 151, 149, 147, 145, 143, 141, 139, 137, 136, 134), (117, 121, 181, 180), (191, 188, 186, 182, 185, 241, 240, 238, 237, 234, 232, 230, 228, 227, 225, 223, 221, 219, 218, 216, 214, 212, 210, 208, 205, 203, 201, 200, 198, 196, 195, 192), (52, 48, 205, 208), (105, 102, 232, 234), (56, 52, 208, 210), (7, 3, 185, 182), (109, 105, 234, 237), (59, 56, 210, 212), (11, 7, 182, 186), (113, 109, 237, 238), (63, 59, 212, 214), (13, 11, 186, 188), (117, 113, 238, 240), (67, 63, 214, 216), (17, 13, 188, 191), (121, 117, 240, 241), (70, 67, 216, 218), (22, 17, 191, 192), (3, 121, 241, 185), (74, 70, 218, 219), (25, 22, 192, 195), (79, 74, 219, 221), (29, 25, 195, 196), (82, 79, 221, 223), (33, 29, 196, 198), (86, 82, 223, 225), (36, 33, 198, 200), (89, 86, 225, 227), (41, 36, 200, 201), (93, 89, 227, 228), (45, 41, 201, 203), (98, 93, 228, 230), (48, 45, 203, 205), (248, 123, 126, 250), (253, 128, 130, 254), (258, 132, 134, 260), (265, 136, 137, 267), (270, 139, 141, 272), (276, 143, 145, 278), (281, 147, 149, 283), (287, 151, 153, 289), (292, 155, 156, 294), (298, 158, 160, 300), (303, 162, 164, 306), (309, 165, 167, 311), (315, 170, 171, 316), (321, 173, 175, 323), (325, 178, 180, 328), (332, 181, 124, 243), (132, 258, 20), (0, 118, 332, 243), (54, 283, 149), (24, 20, 258, 260), (87, 165, 309), (91, 87, 309, 311), (134, 24, 260), (58, 151, 287), (91, 311, 167), (62, 58, 287, 289), (136, 265, 28), (62, 289, 153), (30, 28, 265, 267), (95, 170, 315), (99, 95, 315, 316), (137, 30, 267), (66, 155, 292), (99, 316, 171), (69, 66, 292, 294), (139, 270, 34), (69, 294, 156), (39, 34, 270, 272), (124, 0, 243), (103, 173, 321), (123, 248, 5), (107, 103, 321, 323), (141, 39, 272), (9, 5, 248, 250), (73, 158, 298), (107, 323, 175), (77, 73, 298, 300), (126, 9, 250), (143, 276, 43), (77, 300, 160), (47, 43, 276, 278), (178, 325, 110)])
me_cylinder.polygons.foreach_set('use_smooth', [True] * 566)
me_cylinder.polygons.foreach_set('material_index', [0, 0, 0, 0, 0, 0, 0, 0, 0, 0, 0, 0, 0, 0, 0, 0, 0, 0, 0, 0, 0, 0, 0, 0, 0, 0, 0, 0, 0, 0, 0, 0, 0, 0, 0, 0, 0, 0, 0, 0, 0, 0, 0, 0, 0, 0, 0, 0, 0, 0, 0, 0, 0, 0, 0, 0, 0, 0, 0, 0, 0, 0, 0, 0, 0, 0, 0, 0, 0, 0, 0, 0, 0, 0, 0, 0, 0, 0, 0, 0, 0, 0, 0, 0, 0, 0, 0, 0, 0, 0, 0, 0, 0, 0, 0, 0, 0, 0, 0, 0, 0, 0, 0, 0, 0, 0, 0, 0, 0, 0, 0, 0, 0, 0, 0, 0, 0, 0, 0, 0, 0, 0, 0, 0, 0, 0, 0, 0, 0, 0, 0, 0, 0, 0, 0, 0, 0, 0, 0, 0, 0, 0, 0, 0, 0, 0, 0, 0, 0, 0, 0, 0, 0, 0, 0, 0, 0, 0, 0, 0, 0, 0, 0, 0, 0, 0, 0, 0, 0, 0, 0, 0, 0, 0, 0, 0, 0, 0, 0, 0, 0, 0, 0, 0, 0, 0, 0, 0, 0, 0, 0, 0, 0, 0, 0, 0, 0, 0, 0, 0, 0, 0, 0, 0, 0, 0, 0, 0, 0, 0, 0, 0, 0, 0, 0, 0, 0, 0, 0, 0, 0, 0, 0, 0, 0, 0, 0, 0, 0, 0, 0, 0, 0, 0, 0, 0, 0, 0, 0, 0, 0, 0, 0, 0, 0, 0, 0, 0, 0, 0, 0, 0, 0, 0, 0, 0, 0, 0, 0, 0, 0, 0, 0, 0, 0, 0, 0, 0, 0, 0, 0, 0, 0, 0, 0, 0, 0, 0, 0, 0, 0, 0, 0, 0, 0, 0, 0, 0, 0, 0, 0, 0, 0, 0, 0, 0, 0, 0, 0, 0, 0, 0, 0, 0, 0, 0, 0, 0, 0, 0, 0, 0, 0, 0, 0, 0, 0, 0, 0, 0, 0, 0, 0, 0, 0, 0, 0, 0, 0, 0, 0, 0, 0, 0, 0, 0, 0, 0, 0, 0, 0, 0, 0, 0, 0, 0, 0, 0, 0, 0, 0, 0, 0, 0, 0, 0, 0, 0, 0, 0, 0, 0, 0, 0, 0, 0, 0, 0, 0, 0, 0, 0, 0, 0, 0, 0, 0, 0, 0, 0, 0, 0, 0, 0, 0, 0, 0, 0, 0, 0, 0, 0, 0, 0, 0, 0, 0, 0, 0, 0, 0, 0, 0, 0, 0, 0, 0, 0, 0, 0, 0, 0, 0, 0, 0, 0, 0, 0, 0, 0, 0, 0, 0, 0, 0, 0, 0, 0, 0, 0, 0, 0, 0, 0, 0, 0, 0, 0, 0, 0, 0, 0, 0, 0, 0, 0, 0, 0, 0, 1, 1, 1, 1, 1, 1, 1, 1, 1, 1, 1, 1, 1, 1, 1, 1, 1, 1, 1, 1, 1, 1, 1, 1, 1, 1, 1, 1, 1, 1, 1, 1, 1, 1, 1, 1, 1, 1, 1, 1, 1, 1, 1, 1, 1, 1, 1, 1, 1, 1, 1, 1, 1, 1, 1, 1, 1, 1, 1, 1, 1, 1, 1, 1, 1, 1, 1, 1, 1, 1, 1, 1, 1, 1, 1, 1, 1, 1, 1, 1, 1, 1, 1, 1, 1, 1, 1, 1, 1, 1, 1, 1, 1, 1, 1, 1, 1, 1, 1, 1, 1, 1, 1, 1, 1, 1, 1, 1, 1, 1, 1, 1, 1, 1, 1, 1, 1])
_uv = me_cylinder.uv_layers.new(name='UVMap')
_uv.uv.foreach_set('vector', [0.03125, 0.514, 0.03125, 0.986, 0.0, 0.986, 0.0, 0.514, 0.07746, 0.2843, 0.08748, 0.3173, 0.04118, 0.3365, 0.02831, 0.2941, 0.1875, 0.514, 0.1875, 0.986, 0.1562, 0.986, 0.1562, 0.514, 1.0, 0.514, 1.0, 0.986, 0.9688, 0.986, 0.9688, 0.514, 0.9375, 0.514, 0.9375, 0.986, 0.9062, 0.986, 0.9062, 0.514, 0.9062, 0.514, 0.9062, 0.986, 0.875, 0.986, 0.875, 0.514, 0.875, 0.514, 0.875, 0.986, 0.8438, 0.986, 0.8438, 0.514, 0.8438, 0.514, 0.8438, 0.986, 0.8125, 0.986, 0.8125, 0.514, 0.8125, 0.514, 0.8125, 0.986, 0.7812, 0.986, 0.7812, 0.514, 0.7812, 0.514, 0.7812, 0.986, 0.75, 0.986, 0.75, 0.514, 0.75, 0.514, 0.75, 0.986, 0.7188, 0.986, 0.7188, 0.514, 0.7188, 0.514, 0.7188, 0.986, 0.6875, 0.986, 0.6875, 0.514, 0.6875, 0.514, 0.6875, 0.986, 0.6562, 0.986, 0.6562, 0.514, 0.6562, 0.514, 0.6562, 0.986, 0.625, 0.986, 0.625, 0.514, 0.625, 0.514, 0.625, 0.986, 0.5938, 0.986, 0.5938, 0.514, 0.5938, 0.514, 0.5938, 0.986, 0.5625, 0.986, 0.5625, 0.514, 0.5625, 0.514, 0.5625, 0.986, 0.5312, 0.986, 0.5312, 0.514, 0.5312, 0.514, 0.5312, 0.986, 0.5, 0.986, 0.5, 0.514, 0.5, 0.514, 0.5, 0.986, 0.4688, 0.986, 0.4688, 0.514, 0.4688, 0.514, 0.4688, 0.986, 0.4375, 0.986, 0.4375, 0.514, 0.4375, 0.514, 0.4375, 0.986, 0.4062, 0.986, 0.4062, 0.514, 0.4062, 0.514, 0.4062, 0.986, 0.375, 0.986, 0.375, 0.514, 0.375, 0.514, 0.375, 0.986, 0.3438, 0.986, 0.3438, 0.514, 0.3438, 0.514, 0.3438, 0.986, 0.3125, 0.986, 0.3125, 0.514, 0.3125, 0.514, 0.3125, 0.986, 0.2812, 0.986, 0.2812, 0.514, 0.2812, 0.514, 0.2812, 0.986, 0.25, 0.986, 0.25, 0.514, 0.25, 0.514, 0.25, 0.986, 0.2188, 0.986, 0.2188, 0.514, 0.2188, 0.514, 0.2188, 0.986, 0.1875, 0.986, 0.1875, 0.514, 0.1562, 0.514, 0.1562, 0.986, 0.125, 0.986, 0.125, 0.514, 0.125, 0.514, 0.125, 0.986, 0.09375, 0.986, 0.09375, 0.514, 0.09375, 0.514, 0.09375, 0.986, 0.0625, 0.986, 0.0625, 0.514, 0.0625, 0.514, 0.0625, 0.986, 0.03125, 0.986, 0.03125, 0.514, 0.9688, 0.514, 0.9688, 0.986, 0.9375, 0.986, 0.9375, 0.514, 0.3744, 0.1256, 0.3477, 0.1037, 0.3756, 0.06206, 0.4098, 0.09017, 0.08748, 0.3173, 0.1037, 0.3477, 0.06206, 0.3756, 0.04118, 0.3365, 0.3477, 0.1037, 0.3173, 0.08748, 0.3365, 0.04118, 0.3756, 0.06206, 0.25, 0.4259, 0.2843, 0.4225, 0.2941, 0.4717, 0.25, 0.476, 0.1037, 0.3477, 0.1256, 0.3744, 0.09017, 0.4098, 0.06206, 0.3756, 0.3173, 0.08748, 0.2843, 0.07746, 0.2941, 0.02831, 0.3365, 0.04118, 0.2843, 0.4225, 0.3173, 0.4125, 0.3365, 0.4588, 0.2941, 0.4717, 0.1256, 0.3744, 0.1523, 0.3963, 0.1244, 0.4379, 0.09017, 0.4098, 0.2843, 0.07746, 0.25, 0.07408, 0.25, 0.02397, 0.2941, 0.02831, 0.3173, 0.4125, 0.3477, 0.3963, 0.3756, 0.4379, 0.3365, 0.4588, 0.1523, 0.3963, 0.1827, 0.4125, 0.1635, 0.4588, 0.1244, 0.4379, 0.25, 0.07408, 0.2157, 0.07746, 0.2059, 0.02831, 0.25, 0.02397, 0.3477, 0.3963, 0.3744, 0.3744, 0.4098, 0.4098, 0.3756, 0.4379, 0.1827, 0.4125, 0.2157, 0.4225, 0.2059, 0.4717, 0.1635, 0.4588, 0.2157, 0.07746, 0.1827, 0.08748, 0.1635, 0.04118, 0.2059, 0.02831, 0.3744, 0.3744, 0.3963, 0.3477, 0.4379, 0.3756, 0.4098, 0.4098, 0.2157, 0.4225, 0.25, 0.4259, 0.25, 0.476, 0.2059, 0.4717, 0.1827, 0.08748, 0.1523, 0.1037, 0.1244, 0.06206, 0.1635, 0.04118, 0.3963, 0.3477, 0.4125, 0.3173, 0.4588, 0.3365, 0.4379, 0.3756, 0.1523, 0.1037, 0.1256, 0.1256, 0.09017, 0.09017, 0.1244, 0.06206, 0.4125, 0.3173, 0.4225, 0.2843, 0.4717, 0.2941, 0.4588, 0.3365, 0.1256, 0.1256, 0.1037, 0.1523, 0.06206, 0.1244, 0.09017, 0.09017, 0.4225, 0.2843, 0.4259, 0.25, 0.476, 0.25, 0.4717, 0.2941, 0.1037, 0.1523, 0.08748, 0.1827, 0.04118, 0.1635, 0.06206, 0.1244, 0.4259, 0.25, 0.4225, 0.2157, 0.4717, 0.2059, 0.476, 0.25, 0.08748, 0.1827, 0.07746, 0.2157, 0.02831, 0.2059, 0.04118, 0.1635, 0.4225, 0.2157, 0.4125, 0.1827, 0.4588, 0.1635, 0.4717, 0.2059, 0.07746, 0.2157, 0.07408, 0.25, 0.02397, 0.25, 0.02831, 0.2059, 0.4125, 0.1827, 0.3963, 0.1523, 0.4379, 0.1244, 0.4588, 0.1635, 0.07408, 0.25, 0.07746, 0.2843, 0.02831, 0.2941, 0.02397, 0.25, 0.3963, 0.1523, 0.3744, 0.1256, 0.4098, 0.09017, 0.4379, 0.1244, 1.0, 0.514, 0.9688, 0.514, 0.9688, 0.5086, 0.9999, 0.5086, 0.9999, 0.5086, 0.9688, 0.5086, 0.969, 0.5, 0.9997, 0.5, 0.7504, 0.49, 0.7964, 0.4854, 0.7952, 0.4772, 0.75, 0.4817, 0.75, 0.4817, 0.7952, 0.4772, 0.7942, 0.4722, 0.75, 0.4765, 0.9688, 0.986, 1.0, 0.986, 0.9999, 0.9914, 0.9688, 0.9914, 0.9688, 0.9914, 0.9999, 0.9914, 0.9997, 1.0, 0.969, 1.0, 0.2964, 0.4854, 0.2504, 0.49, 0.25, 0.4814, 0.2951, 0.4769, 0.2951, 0.4769, 0.25, 0.4814, 0.25, 0.476, 0.2941, 0.4717, 0.9688, 0.514, 0.9375, 0.514, 0.9376, 0.5086, 0.9687, 0.5086, 0.9687, 0.5086, 0.9376, 0.5086, 0.9378, 0.5, 0.9685, 0.5, 0.7972, 0.4853, 0.8415, 0.4718, 0.8387, 0.464, 0.7952, 0.4772, 0.7952, 0.4772, 0.8387, 0.464, 0.8367, 0.4593, 0.7942, 0.4722, 0.9375, 0.986, 0.9688, 0.986, 0.9687, 0.9914, 0.9376, 0.9914, 0.9376, 0.9914, 0.9687, 0.9914, 0.9685, 1.0, 0.9378, 1.0, 0.3415, 0.4718, 0.2972, 0.4853, 0.2951, 0.4769, 0.3385, 0.4638, 0.3385, 0.4638, 0.2951, 0.4769, 0.2941, 0.4717, 0.3365, 0.4588, 0.9375, 0.514, 0.9062, 0.514, 0.9063, 0.5086, 0.9374, 0.5086, 0.9374, 0.5086, 0.9063, 0.5086, 0.9065, 0.5, 0.9372, 0.5, 0.8422, 0.4715, 0.883, 0.4497, 0.8787, 0.4426, 0.8387, 0.464, 0.8387, 0.464, 0.8787, 0.4426, 0.8758, 0.4383, 0.8367, 0.4593, 0.9062, 0.986, 0.9375, 0.986, 0.9374, 0.9914, 0.9063, 0.9914, 0.9063, 0.9914, 0.9374, 0.9914, 0.9372, 1.0, 0.9065, 1.0, 0.383, 0.4497, 0.3422, 0.4715, 0.3385, 0.4638, 0.3785, 0.4424, 0.3785, 0.4424, 0.3385, 0.4638, 0.3365, 0.4588, 0.3756, 0.4379, 0.9062, 0.514, 0.875, 0.514, 0.8751, 0.5086, 0.9062, 0.5086, 0.9062, 0.5086, 0.8751, 0.5086, 0.8753, 0.5, 0.906, 0.5, 0.8836, 0.4493, 0.9194, 0.42, 0.9138, 0.4138, 0.8787, 0.4426, 0.8787, 0.4426, 0.9138, 0.4138, 0.9102, 0.4102, 0.8758, 0.4383, 0.875, 0.986, 0.9062, 0.986, 0.9062, 0.9914, 0.8751, 0.9914, 0.8751, 0.9914, 0.9062, 0.9914, 0.906, 1.0, 0.8753, 1.0, 0.4194, 0.42, 0.3836, 0.4493, 0.3785, 0.4424, 0.4136, 0.4136, 0.4136, 0.4136, 0.3785, 0.4424, 0.3756, 0.4379, 0.4098, 0.4098, 0.875, 0.514, 0.8438, 0.514, 0.8438, 0.5086, 0.8749, 0.5086, 0.8749, 0.5086, 0.8438, 0.5086, 0.844, 0.5, 0.8747, 0.5, 0.92, 0.4194, 0.9493, 0.3836, 0.9426, 0.3787, 0.9138, 0.4138, 0.9138, 0.4138, 0.9426, 0.3787, 0.9383, 0.3758, 0.9102, 0.4102, 0.8438, 0.986, 0.875, 0.986, 0.8749, 0.9914, 0.8438, 0.9914, 0.8438, 0.9914, 0.8749, 0.9914, 0.8747, 1.0, 0.844, 1.0, 0.4493, 0.3836, 0.42, 0.4194, 0.4136, 0.4136, 0.4424, 0.3785, 0.4424, 0.3785, 0.4136, 0.4136, 0.4098, 0.4098, 0.4379, 0.3756, 0.8438, 0.514, 0.8125, 0.514, 0.8126, 0.5086, 0.8437, 0.5086, 0.8437, 0.5086, 0.8126, 0.5086, 0.8128, 0.5, 0.8435, 0.5, 0.9497, 0.383, 0.9715, 0.3422, 0.964, 0.3387, 0.9426, 0.3787, 0.9426, 0.3787, 0.964, 0.3387, 0.9593, 0.3367, 0.9383, 0.3758, 0.8125, 0.986, 0.8438, 0.986, 0.8437, 0.9914, 0.8126, 0.9914, 0.8126, 0.9914, 0.8437, 0.9914, 0.8435, 1.0, 0.8128, 1.0, 0.4715, 0.3422, 0.4497, 0.383, 0.4424, 0.3785, 0.4638, 0.3385, 0.4638, 0.3385, 0.4424, 0.3785, 0.4379, 0.3756, 0.4588, 0.3365, 0.8125, 0.514, 0.7812, 0.514, 0.7813, 0.5086, 0.8124, 0.5086, 0.8124, 0.5086, 0.7813, 0.5086, 0.7815, 0.5, 0.8122, 0.5, 0.9718, 0.3415, 0.9853, 0.2972, 0.9772, 0.2952, 0.964, 0.3387, 0.964, 0.3387, 0.9772, 0.2952, 0.9722, 0.2942, 0.9593, 0.3367, 0.7812, 0.986, 0.8125, 0.986, 0.8124, 0.9914, 0.7813, 0.9914, 0.7813, 0.9914, 0.8124, 0.9914, 0.8122, 1.0, 0.7815, 1.0, 0.4853, 0.2972, 0.4718, 0.3415, 0.4638, 0.3385, 0.4769, 0.2951, 0.4769, 0.2951, 0.4638, 0.3385, 0.4588, 0.3365, 0.4717, 0.2941, 0.7812, 0.514, 0.75, 0.514, 0.7501, 0.5086, 0.7812, 0.5086, 0.7812, 0.5086, 0.7501, 0.5086, 0.7503, 0.5, 0.781, 0.5, 0.9854, 0.2964, 0.99, 0.2504, 0.9817, 0.25, 0.9772, 0.2952, 0.9772, 0.2952, 0.9817, 0.25, 0.9765, 0.25, 0.9722, 0.2942, 0.75, 0.986, 0.7812, 0.986, 0.7812, 0.9914, 0.7501, 0.9914, 0.7501, 0.9914, 0.7812, 0.9914, 0.781, 1.0, 0.7503, 1.0, 0.49, 0.2504, 0.4854, 0.2964, 0.4769, 0.2951, 0.4814, 0.25, 0.4814, 0.25, 0.4769, 0.2951, 0.4717, 0.2941, 0.476, 0.25, 0.75, 0.514, 0.7188, 0.514, 0.7188, 0.5086, 0.7499, 0.5086, 0.7499, 0.5086, 0.7188, 0.5086, 0.719, 0.5, 0.7497, 0.5, 0.99, 0.2496, 0.9854, 0.2036, 0.9772, 0.2048, 0.9817, 0.25, 0.9817, 0.25, 0.9772, 0.2048, 0.9722, 0.2058, 0.9765, 0.25, 0.7188, 0.986, 0.75, 0.986, 0.7499, 0.9914, 0.7188, 0.9914, 0.7188, 0.9914, 0.7499, 0.9914, 0.7497, 1.0, 0.719, 1.0, 0.4854, 0.2036, 0.49, 0.2496, 0.4814, 0.25, 0.4769, 0.2049, 0.4769, 0.2049, 0.4814, 0.25, 0.476, 0.25, 0.4717, 0.2059, 0.7188, 0.514, 0.6875, 0.514, 0.6876, 0.5086, 0.7187, 0.5086, 0.7187, 0.5086, 0.6876, 0.5086, 0.6878, 0.5, 0.7185, 0.5, 0.9853, 0.2028, 0.9718, 0.1585, 0.964, 0.1613, 0.9772, 0.2048, 0.9772, 0.2048, 0.964, 0.1613, 0.9593, 0.1633, 0.9722, 0.2058, 0.6875, 0.986, 0.7188, 0.986, 0.7187, 0.9914, 0.6876, 0.9914, 0.6876, 0.9914, 0.7187, 0.9914, 0.7185, 1.0, 0.6878, 1.0, 0.4718, 0.1585, 0.4853, 0.2028, 0.4769, 0.2049, 0.4638, 0.1615, 0.4638, 0.1615, 0.4769, 0.2049, 0.4717, 0.2059, 0.4588, 0.1635, 0.6875, 0.514, 0.6562, 0.514, 0.6563, 0.5086, 0.6874, 0.5086, 0.6874, 0.5086, 0.6563, 0.5086, 0.6565, 0.5, 0.6872, 0.5, 0.9715, 0.1578, 0.9497, 0.117, 0.9426, 0.1213, 0.964, 0.1613, 0.964, 0.1613, 0.9426, 0.1213, 0.9383, 0.1242, 0.9593, 0.1633, 0.6562, 0.986, 0.6875, 0.986, 0.6874, 0.9914, 0.6563, 0.9914, 0.6563, 0.9914, 0.6874, 0.9914, 0.6872, 1.0, 0.6565, 1.0, 0.4497, 0.117, 0.4715, 0.1578, 0.4638, 0.1615, 0.4424, 0.1215, 0.4424, 0.1215, 0.4638, 0.1615, 0.4588, 0.1635, 0.4379, 0.1244, 0.6562, 0.514, 0.625, 0.514, 0.6251, 0.5086, 0.6562, 0.5086, 0.6562, 0.5086, 0.6251, 0.5086, 0.6253, 0.5, 0.656, 0.5, 0.9493, 0.1164, 0.92, 0.08059, 0.9138, 0.08618, 0.9426, 0.1213, 0.9426, 0.1213, 0.9138, 0.08618, 0.9102, 0.08983, 0.9383, 0.1242, 0.625, 0.986, 0.6562, 0.986, 0.6562, 0.9914, 0.6251, 0.9914, 0.6251, 0.9914, 0.6562, 0.9914, 0.656, 1.0, 0.6253, 1.0, 0.42, 0.08059, 0.4493, 0.1164, 0.4424, 0.1215, 0.4136, 0.08639, 0.4136, 0.08639, 0.4424, 0.1215, 0.4379, 0.1244, 0.4098, 0.09017, 0.625, 0.514, 0.5938, 0.514, 0.5938, 0.5086, 0.6249, 0.5086, 0.6249, 0.5086, 0.5938, 0.5086, 0.594, 0.5, 0.6247, 0.5, 0.9194, 0.08005, 0.8836, 0.05069, 0.8787, 0.05737, 0.9138, 0.08618, 0.9138, 0.08618, 0.8787, 0.05737, 0.8758, 0.06166, 0.9102, 0.08983, 0.5938, 0.986, 0.625, 0.986, 0.6249, 0.9914, 0.5938, 0.9914, 0.5938, 0.9914, 0.6249, 0.9914, 0.6247, 1.0, 0.594, 1.0, 0.3836, 0.05069, 0.4194, 0.08005, 0.4136, 0.08639, 0.3785, 0.05762, 0.3785, 0.05762, 0.4136, 0.08639, 0.4098, 0.09017, 0.3756, 0.06206, 0.5938, 0.514, 0.5625, 0.514, 0.5626, 0.5086, 0.5937, 0.5086, 0.5937, 0.5086, 0.5626, 0.5086, 0.5628, 0.5, 0.5935, 0.5, 0.883, 0.05026, 0.8422, 0.02845, 0.8387, 0.03596, 0.8787, 0.05737, 0.8787, 0.05737, 0.8387, 0.03596, 0.8367, 0.04073, 0.8758, 0.06166, 0.5625, 0.986, 0.5938, 0.986, 0.5937, 0.9914, 0.5626, 0.9914, 0.5626, 0.9914, 0.5937, 0.9914, 0.5935, 1.0, 0.5628, 1.0, 0.3422, 0.02845, 0.383, 0.05026, 0.3785, 0.05762, 0.3385, 0.03624, 0.3385, 0.03624, 0.3785, 0.05762, 0.3756, 0.06206, 0.3365, 0.04118, 0.5625, 0.514, 0.5312, 0.514, 0.5313, 0.5086, 0.5624, 0.5086, 0.5624, 0.5086, 0.5313, 0.5086, 0.5315, 0.5, 0.5622, 0.5, 0.8415, 0.02816, 0.7972, 0.01472, 0.7952, 0.02278, 0.8387, 0.03596, 0.8387, 0.03596, 0.7952, 0.02278, 0.7942, 0.02784, 0.8367, 0.04073, 0.5312, 0.986, 0.5625, 0.986, 0.5624, 0.9914, 0.5313, 0.9914, 0.5313, 0.9914, 0.5624, 0.9914, 0.5622, 1.0, 0.5315, 1.0, 0.2972, 0.01472, 0.3415, 0.02816, 0.3385, 0.03624, 0.2951, 0.02307, 0.2951, 0.02307, 0.3385, 0.03624, 0.3365, 0.04118, 0.2941, 0.02831, 0.5312, 0.514, 0.5, 0.514, 0.5001, 0.5086, 0.5312, 0.5086, 0.5312, 0.5086, 0.5001, 0.5086, 0.5003, 0.5, 0.531, 0.5, 0.7964, 0.01457, 0.7504, 0.01004, 0.75, 0.01833, 0.7952, 0.02278, 0.7952, 0.02278, 0.75, 0.01833, 0.75, 0.02349, 0.7942, 0.02784, 0.5, 0.986, 0.5312, 0.986, 0.5312, 0.9914, 0.5001, 0.9914, 0.5001, 0.9914, 0.5312, 0.9914, 0.531, 1.0, 0.5003, 1.0, 0.2504, 0.01004, 0.2964, 0.01457, 0.2951, 0.02307, 0.25, 0.01862, 0.25, 0.01862, 0.2951, 0.02307, 0.2941, 0.02831, 0.25, 0.02397, 0.5, 0.514, 0.4688, 0.514, 0.4688, 0.5086, 0.4999, 0.5086, 0.4999, 0.5086, 0.4688, 0.5086, 0.469, 0.5, 0.4997, 0.5, 0.7496, 0.01004, 0.7036, 0.01457, 0.7048, 0.02278, 0.75, 0.01833, 0.75, 0.01833, 0.7048, 0.02278, 0.7058, 0.02784, 0.75, 0.02349, 0.4688, 0.986, 0.5, 0.986, 0.4999, 0.9914, 0.4688, 0.9914, 0.4688, 0.9914, 0.4999, 0.9914, 0.4997, 1.0, 0.469, 1.0, 0.2036, 0.01457, 0.2496, 0.01004, 0.25, 0.01862, 0.2049, 0.02307, 0.2049, 0.02307, 0.25, 0.01862, 0.25, 0.02397, 0.2059, 0.02831, 0.4688, 0.514, 0.4375, 0.514, 0.4376, 0.5086, 0.4687, 0.5086, 0.4687, 0.5086, 0.4376, 0.5086, 0.4378, 0.5, 0.4685, 0.5, 0.7028, 0.01472, 0.6585, 0.02816, 0.6613, 0.03596, 0.7048, 0.02278, 0.7048, 0.02278, 0.6613, 0.03596, 0.6633, 0.04073, 0.7058, 0.02784, 0.4375, 0.986, 0.4688, 0.986, 0.4687, 0.9914, 0.4376, 0.9914, 0.4376, 0.9914, 0.4687, 0.9914, 0.4685, 1.0, 0.4378, 1.0, 0.1585, 0.02816, 0.2028, 0.01472, 0.2049, 0.02307, 0.1615, 0.03624, 0.1615, 0.03624, 0.2049, 0.02307, 0.2059, 0.02831, 0.1635, 0.04118, 0.4375, 0.514, 0.4062, 0.514, 0.4063, 0.5086, 0.4374, 0.5086, 0.4374, 0.5086, 0.4063, 0.5086, 0.4065, 0.5, 0.4372, 0.5, 0.6578, 0.02845, 0.617, 0.05026, 0.6213, 0.05737, 0.6613, 0.03596, 0.6613, 0.03596, 0.6213, 0.05737, 0.6242, 0.06166, 0.6633, 0.04073, 0.4062, 0.986, 0.4375, 0.986, 0.4374, 0.9914, 0.4063, 0.9914, 0.4063, 0.9914, 0.4374, 0.9914, 0.4372, 1.0, 0.4065, 1.0, 0.117, 0.05026, 0.1578, 0.02845, 0.1615, 0.03624, 0.1215, 0.05762, 0.1215, 0.05762, 0.1615, 0.03624, 0.1635, 0.04118, 0.1244, 0.06206, 0.4062, 0.514, 0.375, 0.514, 0.3751, 0.5086, 0.4062, 0.5086, 0.4062, 0.5086, 0.3751, 0.5086, 0.3753, 0.5, 0.406, 0.5, 0.6164, 0.05069, 0.5806, 0.08005, 0.5862, 0.08618, 0.6213, 0.05737, 0.6213, 0.05737, 0.5862, 0.08618, 0.5898, 0.08983, 0.6242, 0.06166, 0.375, 0.986, 0.4062, 0.986, 0.4062, 0.9914, 0.3751, 0.9914, 0.3751, 0.9914, 0.4062, 0.9914, 0.406, 1.0, 0.3753, 1.0, 0.08059, 0.08005, 0.1164, 0.05069, 0.1215, 0.05762, 0.08639, 0.08639, 0.08639, 0.08639, 0.1215, 0.05762, 0.1244, 0.06206, 0.09017, 0.09017, 0.375, 0.514, 0.3438, 0.514, 0.3438, 0.5086, 0.3749, 0.5086, 0.3749, 0.5086, 0.3438, 0.5086, 0.344, 0.5, 0.3747, 0.5, 0.58, 0.08059, 0.5507, 0.1164, 0.5574, 0.1213, 0.5862, 0.08618, 0.5862, 0.08618, 0.5574, 0.1213, 0.5617, 0.1242, 0.5898, 0.08983, 0.3438, 0.986, 0.375, 0.986, 0.3749, 0.9914, 0.3438, 0.9914, 0.3438, 0.9914, 0.3749, 0.9914, 0.3747, 1.0, 0.344, 1.0, 0.05069, 0.1164, 0.08005, 0.08059, 0.08639, 0.08639, 0.05762, 0.1215, 0.05762, 0.1215, 0.08639, 0.08639, 0.09017, 0.09017, 0.06206, 0.1244, 0.3438, 0.514, 0.3125, 0.514, 0.3126, 0.5086, 0.3437, 0.5086, 0.3437, 0.5086, 0.3126, 0.5086, 0.3128, 0.5, 0.3435, 0.5, 0.5503, 0.117, 0.5285, 0.1578, 0.536, 0.1613, 0.5574, 0.1213, 0.5574, 0.1213, 0.536, 0.1613, 0.5407, 0.1633, 0.5617, 0.1242, 0.3125, 0.986, 0.3438, 0.986, 0.3437, 0.9914, 0.3126, 0.9914, 0.3126, 0.9914, 0.3437, 0.9914, 0.3435, 1.0, 0.3128, 1.0, 0.02845, 0.1578, 0.05026, 0.117, 0.05762, 0.1215, 0.03624, 0.1615, 0.03624, 0.1615, 0.05762, 0.1215, 0.06206, 0.1244, 0.04118, 0.1635, 0.3125, 0.514, 0.2812, 0.514, 0.2813, 0.5086, 0.3124, 0.5086, 0.3124, 0.5086, 0.2813, 0.5086, 0.2815, 0.5, 0.3122, 0.5, 0.5282, 0.1585, 0.5147, 0.2028, 0.5228, 0.2048, 0.536, 0.1613, 0.536, 0.1613, 0.5228, 0.2048, 0.5278, 0.2058, 0.5407, 0.1633, 0.2812, 0.986, 0.3125, 0.986, 0.3124, 0.9914, 0.2813, 0.9914, 0.2813, 0.9914, 0.3124, 0.9914, 0.3122, 1.0, 0.2815, 1.0, 0.01472, 0.2028, 0.02816, 0.1585, 0.03624, 0.1615, 0.02307, 0.2049, 0.02307, 0.2049, 0.03624, 0.1615, 0.04118, 0.1635, 0.02831, 0.2059, 0.2812, 0.514, 0.25, 0.514, 0.2501, 0.5086, 0.2812, 0.5086, 0.2812, 0.5086, 0.2501, 0.5086, 0.2503, 0.5, 0.281, 0.5, 0.5146, 0.2036, 0.51, 0.2496, 0.5183, 0.25, 0.5228, 0.2048, 0.5228, 0.2048, 0.5183, 0.25, 0.5235, 0.25, 0.5278, 0.2058, 0.25, 0.986, 0.2812, 0.986, 0.2812, 0.9914, 0.2501, 0.9914, 0.2501, 0.9914, 0.2812, 0.9914, 0.281, 1.0, 0.2503, 1.0, 0.01004, 0.2496, 0.01457, 0.2036, 0.02307, 0.2049, 0.01862, 0.25, 0.01862, 0.25, 0.02307, 0.2049, 0.02831, 0.2059, 0.02397, 0.25, 0.25, 0.514, 0.2188, 0.514, 0.2188, 0.5086, 0.2499, 0.5086, 0.2499, 0.5086, 0.2188, 0.5086, 0.219, 0.5, 0.2497, 0.5, 0.51, 0.2504, 0.5146, 0.2964, 0.5228, 0.2952, 0.5183, 0.25, 0.5183, 0.25, 0.5228, 0.2952, 0.5278, 0.2942, 0.5235, 0.25, 0.2188, 0.986, 0.25, 0.986, 0.2499, 0.9914, 0.2188, 0.9914, 0.2188, 0.9914, 0.2499, 0.9914, 0.2497, 1.0, 0.219, 1.0, 0.01457, 0.2964, 0.01004, 0.2504, 0.01862, 0.25, 0.02307, 0.2951, 0.02307, 0.2951, 0.01862, 0.25, 0.02397, 0.25, 0.02831, 0.2941, 0.2188, 0.514, 0.1875, 0.514, 0.1876, 0.5086, 0.2187, 0.5086, 0.2187, 0.5086, 0.1876, 0.5086, 0.1878, 0.5, 0.2185, 0.5, 0.5147, 0.2972, 0.5282, 0.3415, 0.536, 0.3387, 0.5228, 0.2952, 0.5228, 0.2952, 0.536, 0.3387, 0.5407, 0.3367, 0.5278, 0.2942, 0.1875, 0.986, 0.2188, 0.986, 0.2187, 0.9914, 0.1876, 0.9914, 0.1876, 0.9914, 0.2187, 0.9914, 0.2185, 1.0, 0.1878, 1.0, 0.02816, 0.3415, 0.01472, 0.2972, 0.02307, 0.2951, 0.03624, 0.3385, 0.03624, 0.3385, 0.02307, 0.2951, 0.02831, 0.2941, 0.04118, 0.3365, 0.1875, 0.514, 0.1562, 0.514, 0.1563, 0.5086, 0.1874, 0.5086, 0.1874, 0.5086, 0.1563, 0.5086, 0.1565, 0.5, 0.1872, 0.5, 0.5285, 0.3422, 0.5503, 0.383, 0.5574, 0.3787, 0.536, 0.3387, 0.536, 0.3387, 0.5574, 0.3787, 0.5617, 0.3758, 0.5407, 0.3367, 0.1562, 0.986, 0.1875, 0.986, 0.1874, 0.9914, 0.1563, 0.9914, 0.1563, 0.9914, 0.1874, 0.9914, 0.1872, 1.0, 0.1565, 1.0, 0.05026, 0.383, 0.02845, 0.3422, 0.03624, 0.3385, 0.05762, 0.3785, 0.05762, 0.3785, 0.03624, 0.3385, 0.04118, 0.3365, 0.06206, 0.3756, 0.1562, 0.514, 0.125, 0.514, 0.1251, 0.5086, 0.1562, 0.5086, 0.1562, 0.5086, 0.1251, 0.5086, 0.1253, 0.5, 0.156, 0.5, 0.5507, 0.3836, 0.58, 0.4194, 0.5862, 0.4138, 0.5574, 0.3787, 0.5574, 0.3787, 0.5862, 0.4138, 0.5898, 0.4102, 0.5617, 0.3758, 0.125, 0.986, 0.1562, 0.986, 0.1562, 0.9914, 0.1251, 0.9914, 0.1251, 0.9914, 0.1562, 0.9914, 0.156, 1.0, 0.1253, 1.0, 0.08005, 0.4194, 0.05069, 0.3836, 0.05762, 0.3785, 0.08639, 0.4136, 0.08639, 0.4136, 0.05762, 0.3785, 0.06206, 0.3756, 0.09017, 0.4098, 0.125, 0.514, 0.09375, 0.514, 0.09382, 0.5086, 0.1249, 0.5086, 0.1249, 0.5086, 0.09382, 0.5086, 0.09401, 0.5, 0.1247, 0.5, 0.5806, 0.42, 0.6164, 0.4493, 0.6213, 0.4426, 0.5862, 0.4138, 0.5862, 0.4138, 0.6213, 0.4426, 0.6242, 0.4383, 0.5898, 0.4102, 0.09375, 0.986, 0.125, 0.986, 0.1249, 0.9914, 0.09382, 0.9914, 0.09382, 0.9914, 0.1249, 0.9914, 0.1247, 1.0, 0.09401, 1.0, 0.1164, 0.4493, 0.08059, 0.42, 0.08639, 0.4136, 0.1215, 0.4424, 0.1215, 0.4424, 0.08639, 0.4136, 0.09017, 0.4098, 0.1244, 0.4379, 0.09375, 0.514, 0.0625, 0.514, 0.06257, 0.5086, 0.09368, 0.5086, 0.09368, 0.5086, 0.06257, 0.5086, 0.06276, 0.5, 0.09349, 0.5, 0.617, 0.4497, 0.6578, 0.4715, 0.6613, 0.464, 0.6213, 0.4426, 0.6213, 0.4426, 0.6613, 0.464, 0.6633, 0.4593, 0.6242, 0.4383, 0.0625, 0.986, 0.09375, 0.986, 0.09368, 0.9914, 0.06257, 0.9914, 0.06257, 0.9914, 0.09368, 0.9914, 0.09349, 1.0, 0.06276, 1.0, 0.1578, 0.4715, 0.117, 0.4497, 0.1215, 0.4424, 0.1615, 0.4638, 0.1615, 0.4638, 0.1215, 0.4424, 0.1244, 0.4379, 0.1635, 0.4588, 0.0625, 0.514, 0.03125, 0.514, 0.03132, 0.5086, 0.06243, 0.5086, 0.06243, 0.5086, 0.03132, 0.5086, 0.03151, 0.5, 0.06224, 0.5, 0.6585, 0.4718, 0.7028, 0.4853, 0.7048, 0.4772, 0.6613, 0.464, 0.6613, 0.464, 0.7048, 0.4772, 0.7058, 0.4722, 0.6633, 0.4593, 0.03125, 0.986, 0.0625, 0.986, 0.06243, 0.9914, 0.03132, 0.9914, 0.03132, 0.9914, 0.06243, 0.9914, 0.06224, 1.0, 0.03151, 1.0, 0.2028, 0.4853, 0.1585, 0.4718, 0.1615, 0.4638, 0.2049, 0.4769, 0.2049, 0.4769, 0.1615, 0.4638, 0.1635, 0.4588, 0.2059, 0.4717, 0.03125, 0.514, 0.0, 0.514, 6.686e-05, 0.5086, 0.03118, 0.5086, 0.03118, 0.5086, 6.686e-05, 0.5086, 0.0002573, 0.5, 0.03099, 0.5, 0.7036, 0.4854, 0.7496, 0.49, 0.75, 0.4817, 0.7048, 0.4772, 0.7048, 0.4772, 0.75, 0.4817, 0.75, 0.4765, 0.7058, 0.4722, 0.0, 0.986, 0.03125, 0.986, 0.03118, 0.9914, 6.686e-05, 0.9914, 6.686e-05, 0.9914, 0.03118, 0.9914, 0.03099, 1.0, 0.0002573, 1.0, 0.2496, 0.49, 0.2036, 0.4854, 0.2049, 0.4769, 0.25, 0.4814, 0.25, 0.4814, 0.2049, 0.4769, 0.2059, 0.4717, 0.25, 0.476, 0.2843, 0.4225, 0.25, 0.4259, 0.25, 0.4206, 0.2833, 0.4173, 0.2833, 0.4173, 0.25, 0.4206, 0.25, 0.4119, 0.2816, 0.4088, 0.2816, 0.4088, 0.25, 0.4119, 0.25, 0.412, 0.2816, 0.4088, 0.2816, 0.4088, 0.25, 0.412, 0.25, 0.4119, 0.2816, 0.4088, 0.3173, 0.4125, 0.2843, 0.4225, 0.2833, 0.4173, 0.3153, 0.4076, 0.3153, 0.4076, 0.2833, 0.4173, 0.2816, 0.4088, 0.312, 0.3996, 0.312, 0.3996, 0.2816, 0.4088, 0.2816, 0.4088, 0.312, 0.3996, 0.312, 0.3996, 0.2816, 0.4088, 0.2816, 0.4088, 0.312, 0.3996, 0.3477, 0.3963, 0.3173, 0.4125, 0.3153, 0.4076, 0.3448, 0.3918, 0.3448, 0.3918, 0.3153, 0.4076, 0.312, 0.3996, 0.34, 0.3847, 0.34, 0.3847, 0.312, 0.3996, 0.312, 0.3996, 0.34, 0.3847, 0.34, 0.3847, 0.312, 0.3996, 0.312, 0.3996, 0.34, 0.3847, 0.3744, 0.3744, 0.3477, 0.3963, 0.3448, 0.3918, 0.3706, 0.3706, 0.3706, 0.3706, 0.3448, 0.3918, 0.34, 0.3847, 0.3645, 0.3645, 0.3645, 0.3645, 0.34, 0.3847, 0.34, 0.3847, 0.3645, 0.3645, 0.3645, 0.3645, 0.34, 0.3847, 0.34, 0.3847, 0.3645, 0.3645, 0.3963, 0.3477, 0.3744, 0.3744, 0.3706, 0.3706, 0.3918, 0.3448, 0.3918, 0.3448, 0.3706, 0.3706, 0.3645, 0.3645, 0.3847, 0.34, 0.3847, 0.34, 0.3645, 0.3645, 0.3645, 0.3645, 0.3847, 0.34, 0.3847, 0.34, 0.3645, 0.3645, 0.3645, 0.3645, 0.3847, 0.34, 0.4125, 0.3173, 0.3963, 0.3477, 0.3918, 0.3448, 0.4076, 0.3153, 0.4076, 0.3153, 0.3918, 0.3448, 0.3847, 0.34, 0.3996, 0.312, 0.3996, 0.312, 0.3847, 0.34, 0.3847, 0.34, 0.3996, 0.312, 0.3996, 0.312, 0.3996, 0.312, 0.3847, 0.34, 0.3847, 0.34, 0.4225, 0.2843, 0.4125, 0.3173, 0.4076, 0.3153, 0.4173, 0.2833, 0.4173, 0.2833, 0.4076, 0.3153, 0.3996, 0.312, 0.4088, 0.2816, 0.4088, 0.2816, 0.3996, 0.312, 0.3996, 0.312, 0.4088, 0.2816, 0.4088, 0.2816, 0.3996, 0.312, 0.3996, 0.312, 0.4088, 0.2816, 0.4259, 0.25, 0.4225, 0.2843, 0.4173, 0.2833, 0.4206, 0.25, 0.4206, 0.25, 0.4173, 0.2833, 0.4088, 0.2816, 0.4119, 0.25, 0.4119, 0.25, 0.4088, 0.2816, 0.4088, 0.2816, 0.412, 0.25, 0.4119, 0.25, 0.412, 0.25, 0.4088, 0.2816, 0.4088, 0.2816, 0.4225, 0.2157, 0.4259, 0.25, 0.4206, 0.25, 0.4173, 0.2167, 0.4173, 0.2167, 0.4206, 0.25, 0.4119, 0.25, 0.4088, 0.2184, 0.4088, 0.2184, 0.4119, 0.25, 0.412, 0.25, 0.4088, 0.2184, 0.4088, 0.2184, 0.4088, 0.2184, 0.412, 0.25, 0.4119, 0.25, 0.4125, 0.1827, 0.4225, 0.2157, 0.4173, 0.2167, 0.4076, 0.1847, 0.4076, 0.1847, 0.4173, 0.2167, 0.4088, 0.2184, 0.3996, 0.188, 0.3996, 0.188, 0.4088, 0.2184, 0.4088, 0.2184, 0.3996, 0.188, 0.3996, 0.188, 0.3996, 0.188, 0.4088, 0.2184, 0.4088, 0.2184, 0.3963, 0.1523, 0.4125, 0.1827, 0.4076, 0.1847, 0.3918, 0.1552, 0.3918, 0.1552, 0.4076, 0.1847, 0.3996, 0.188, 0.3847, 0.16, 0.3847, 0.16, 0.3996, 0.188, 0.3996, 0.188, 0.3847, 0.16, 0.3847, 0.16, 0.3847, 0.16, 0.3996, 0.188, 0.3996, 0.188, 0.3744, 0.1256, 0.3963, 0.1523, 0.3918, 0.1552, 0.3706, 0.1294, 0.3706, 0.1294, 0.3918, 0.1552, 0.3847, 0.16, 0.3645, 0.1355, 0.3645, 0.1355, 0.3847, 0.16, 0.3847, 0.16, 0.3645, 0.1355, 0.3645, 0.1355, 0.3645, 0.1355, 0.3847, 0.16, 0.3847, 0.16, 0.3477, 0.1037, 0.3744, 0.1256, 0.3706, 0.1294, 0.3448, 0.1082, 0.3448, 0.1082, 0.3706, 0.1294, 0.3645, 0.1355, 0.34, 0.1153, 0.34, 0.1153, 0.3645, 0.1355, 0.3645, 0.1355, 0.34, 0.1153, 0.34, 0.1153, 0.3645, 0.1355, 0.3645, 0.1355, 0.34, 0.1153, 0.3173, 0.08748, 0.3477, 0.1037, 0.3448, 0.1082, 0.3153, 0.09241, 0.3153, 0.09241, 0.3448, 0.1082, 0.34, 0.1153, 0.312, 0.1004, 0.312, 0.1004, 0.34, 0.1153, 0.34, 0.1153, 0.312, 0.1004, 0.312, 0.1004, 0.312, 0.1004, 0.34, 0.1153, 0.34, 0.1153, 0.2843, 0.07746, 0.3173, 0.08748, 0.3153, 0.09241, 0.2833, 0.08271, 0.2833, 0.08271, 0.3153, 0.09241, 0.312, 0.1004, 0.2816, 0.09117, 0.2816, 0.09117, 0.312, 0.1004, 0.312, 0.1004, 0.2816, 0.09116, 0.2816, 0.09116, 0.2816, 0.09116, 0.312, 0.1004, 0.312, 0.1004, 0.25, 0.07408, 0.2843, 0.07746, 0.2833, 0.08271, 0.25, 0.07943, 0.25, 0.07943, 0.2833, 0.08271, 0.2816, 0.09117, 0.25, 0.08805, 0.25, 0.08805, 0.2816, 0.09117, 0.2816, 0.09116, 0.25, 0.08804, 0.25, 0.08805, 0.25, 0.08804, 0.2816, 0.09116, 0.2816, 0.09116, 0.2157, 0.07746, 0.25, 0.07408, 0.25, 0.07943, 0.2167, 0.08271, 0.2167, 0.08271, 0.25, 0.07943, 0.25, 0.08805, 0.2184, 0.09117, 0.2184, 0.09117, 0.25, 0.08805, 0.25, 0.08804, 0.2184, 0.09116, 0.2184, 0.09116, 0.2184, 0.09116, 0.25, 0.08804, 0.25, 0.08805, 0.1827, 0.08748, 0.2157, 0.07746, 0.2167, 0.08271, 0.1847, 0.09241, 0.1847, 0.09241, 0.2167, 0.08271, 0.2184, 0.09117, 0.188, 0.1004, 0.188, 0.1004, 0.2184, 0.09117, 0.2184, 0.09116, 0.188, 0.1004, 0.188, 0.1004, 0.188, 0.1004, 0.2184, 0.09116, 0.2184, 0.09116, 0.1523, 0.1037, 0.1827, 0.08748, 0.1847, 0.09241, 0.1552, 0.1082, 0.1552, 0.1082, 0.1847, 0.09241, 0.188, 0.1004, 0.16, 0.1153, 0.16, 0.1153, 0.188, 0.1004, 0.188, 0.1004, 0.16, 0.1153, 0.16, 0.1153, 0.16, 0.1153, 0.188, 0.1004, 0.188, 0.1004, 0.1256, 0.1256, 0.1523, 0.1037, 0.1552, 0.1082, 0.1294, 0.1294, 0.1294, 0.1294, 0.1552, 0.1082, 0.16, 0.1153, 0.1355, 0.1355, 0.1355, 0.1355, 0.16, 0.1153, 0.16, 0.1153, 0.1355, 0.1355, 0.1355, 0.1355, 0.1355, 0.1355, 0.16, 0.1153, 0.16, 0.1153, 0.1037, 0.1523, 0.1256, 0.1256, 0.1294, 0.1294, 0.1082, 0.1552, 0.1082, 0.1552, 0.1294, 0.1294, 0.1355, 0.1355, 0.1153, 0.16, 0.1153, 0.16, 0.1355, 0.1355, 0.1355, 0.1355, 0.1153, 0.16, 0.1153, 0.16, 0.1355, 0.1355, 0.1355, 0.1355, 0.1153, 0.16, 0.08748, 0.1827, 0.1037, 0.1523, 0.1082, 0.1552, 0.09241, 0.1847, 0.09241, 0.1847, 0.1082, 0.1552, 0.1153, 0.16, 0.1004, 0.188, 0.1004, 0.188, 0.1153, 0.16, 0.1153, 0.16, 0.1004, 0.188, 0.1004, 0.188, 0.1153, 0.16, 0.1153, 0.16, 0.1004, 0.188, 0.07746, 0.2157, 0.08748, 0.1827, 0.09241, 0.1847, 0.08271, 0.2167, 0.08271, 0.2167, 0.09241, 0.1847, 0.1004, 0.188, 0.09117, 0.2184, 0.09117, 0.2184, 0.1004, 0.188, 0.1004, 0.188, 0.09116, 0.2184, 0.09116, 0.2184, 0.1004, 0.188, 0.1004, 0.188, 0.09116, 0.2184, 0.07408, 0.25, 0.07746, 0.2157, 0.08271, 0.2167, 0.07943, 0.25, 0.07943, 0.25, 0.08271, 0.2167, 0.09117, 0.2184, 0.08805, 0.25, 0.08805, 0.25, 0.09117, 0.2184, 0.09116, 0.2184, 0.08804, 0.25, 0.08804, 0.25, 0.09116, 0.2184, 0.09116, 0.2184, 0.08805, 0.25, 0.07746, 0.2843, 0.07408, 0.25, 0.07943, 0.25, 0.08271, 0.2833, 0.08271, 0.2833, 0.07943, 0.25, 0.08805, 0.25, 0.09117, 0.2816, 0.09117, 0.2816, 0.08805, 0.25, 0.08804, 0.25, 0.09116, 0.2816, 0.09116, 0.2816, 0.08804, 0.25, 0.08805, 0.25, 0.09116, 0.2816, 0.08748, 0.3173, 0.07746, 0.2843, 0.08271, 0.2833, 0.09241, 0.3153, 0.09241, 0.3153, 0.08271, 0.2833, 0.09117, 0.2816, 0.1004, 0.312, 0.1004, 0.312, 0.09117, 0.2816, 0.09116, 0.2816, 0.1004, 0.312, 0.1004, 0.312, 0.09116, 0.2816, 0.09116, 0.2816, 0.1004, 0.312, 0.1037, 0.3477, 0.08748, 0.3173, 0.09241, 0.3153, 0.1082, 0.3448, 0.1082, 0.3448, 0.09241, 0.3153, 0.1004, 0.312, 0.1153, 0.34, 0.1153, 0.34, 0.1004, 0.312, 0.1004, 0.312, 0.1153, 0.34, 0.1153, 0.34, 0.1004, 0.312, 0.1004, 0.312, 0.1153, 0.34, 0.1256, 0.3744, 0.1037, 0.3477, 0.1082, 0.3448, 0.1294, 0.3706, 0.1294, 0.3706, 0.1082, 0.3448, 0.1153, 0.34, 0.1355, 0.3645, 0.1355, 0.3645, 0.1153, 0.34, 0.1153, 0.34, 0.1355, 0.3645, 0.1355, 0.3645, 0.1153, 0.34, 0.1153, 0.34, 0.1355, 0.3645, 0.1523, 0.3963, 0.1256, 0.3744, 0.1294, 0.3706, 0.1552, 0.3918, 0.1552, 0.3918, 0.1294, 0.3706, 0.1355, 0.3645, 0.16, 0.3847, 0.16, 0.3847, 0.1355, 0.3645, 0.1355, 0.3645, 0.16, 0.3847, 0.16, 0.3847, 0.1355, 0.3645, 0.1355, 0.3645, 0.16, 0.3847, 0.1827, 0.4125, 0.1523, 0.3963, 0.1552, 0.3918, 0.1847, 0.4076, 0.1847, 0.4076, 0.1552, 0.3918, 0.16, 0.3847, 0.188, 0.3996, 0.188, 0.3996, 0.16, 0.3847, 0.16, 0.3847, 0.188, 0.3996, 0.188, 0.3996, 0.16, 0.3847, 0.16, 0.3847, 0.188, 0.3996, 0.2157, 0.4225, 0.1827, 0.4125, 0.1847, 0.4076, 0.2167, 0.4173, 0.2167, 0.4173, 0.1847, 0.4076, 0.188, 0.3996, 0.2184, 0.4088, 0.2184, 0.4088, 0.188, 0.3996, 0.188, 0.3996, 0.2184, 0.4088, 0.2184, 0.4088, 0.2184, 0.4088, 0.188, 0.3996, 0.188, 0.3996, 0.25, 0.4259, 0.2157, 0.4225, 0.2167, 0.4173, 0.25, 0.4206, 0.25, 0.4206, 0.2167, 0.4173, 0.2184, 0.4088, 0.25, 0.4119, 0.25, 0.4119, 0.2184, 0.4088, 0.2184, 0.4088, 0.25, 0.412, 0.25, 0.412, 0.2184, 0.4088, 0.2184, 0.4088, 0.25, 0.4119, 0.7058, 0.4722, 0.75, 0.4765, 0.7942, 0.4722, 0.8367, 0.4593, 0.8758, 0.4383, 0.9102, 0.4102, 0.9383, 0.3758, 0.9593, 0.3367, 0.9722, 0.2942, 0.9765, 0.25, 0.9722, 0.2058, 0.9593, 0.1633, 0.9383, 0.1242, 0.9102, 0.08983, 0.8758, 0.06166, 0.8367, 0.04073, 0.7942, 0.02784, 0.75, 0.02349, 0.7058, 0.02784, 0.6633, 0.04073, 0.6242, 0.06166, 0.5898, 0.08983, 0.5617, 0.1242, 0.5407, 0.1633, 0.5278, 0.2058, 0.5235, 0.25, 0.5278, 0.2942, 0.5407, 0.3367, 0.5617, 0.3758, 0.5898, 0.4102, 0.6242, 0.4383, 0.6633, 0.4593, 1.0, 0.5, 1.0, 1.0, 0.9688, 1.0, 0.9688, 0.5, 0.9375, 0.5, 0.9375, 1.0, 0.9062, 1.0, 0.9062, 0.5, 0.03125, 1.0, 0.03125, 0.5, 0.03125, 0.5, 0.875, 0.5, 0.875, 1.0, 0.8438, 1.0, 0.8438, 0.5, 0.8418, 0.02827, 0.8833, 0.05045, 0.8833, 0.05045, 0.8418, 0.02827, 0.8125, 0.5, 0.8125, 1.0, 0.7812, 1.0, 0.7812, 0.5, 0.3125, 0.5, 0.3125, 0.5, 0.3125, 1.0, 0.75, 0.5, 0.75, 1.0, 0.7188, 1.0, 0.7188, 0.5, 0.5938, 0.5, 0.5938, 1.0, 0.5938, 0.5, 0.6875, 0.5, 0.6875, 1.0, 0.6562, 1.0, 0.6562, 0.5, 0.625, 0.5, 0.625, 1.0, 0.5938, 1.0, 0.5938, 0.5, 0.875, 1.0, 0.875, 0.5, 0.875, 0.5, 0.5625, 0.5, 0.5625, 1.0, 0.5312, 1.0, 0.5312, 0.5, 0.5283, 0.1582, 0.5504, 0.1167, 0.5504, 0.1167, 0.5283, 0.1582, 0.5, 0.5, 0.5, 1.0, 0.4688, 1.0, 0.4688, 0.5, 0.0625, 1.0, 0.0625, 0.5, 0.0625, 0.5, 0.4375, 0.5, 0.4375, 1.0, 0.4062, 1.0, 0.4062, 0.5, 0.375, 0.5, 0.375, 1.0, 0.3438, 1.0, 0.3438, 0.5, 0.3438, 0.5, 0.3438, 1.0, 0.3438, 0.5, 0.3125, 0.5, 0.3125, 1.0, 0.2812, 1.0, 0.2812, 0.5, 0.25, 0.5, 0.25, 1.0, 0.2188, 1.0, 0.2188, 0.5, 0.9197, 0.4197, 0.8833, 0.4496, 0.8833, 0.4496, 0.9197, 0.4197, 0.1875, 0.5, 0.1875, 1.0, 0.1562, 1.0, 0.1562, 0.5, 0.625, 1.0, 0.625, 0.5, 0.625, 0.5, 0.125, 0.5, 0.125, 1.0, 0.09375, 1.0, 0.09375, 0.5, 0.6582, 0.4717, 0.6167, 0.4496, 0.6167, 0.4496, 0.6582, 0.4717, 0.161, 0.2869, 0.1556, 0.2688, 0.1556, 0.2688, 0.161, 0.2869, 0.0625, 0.5, 0.0625, 1.0, 0.03125, 1.0, 0.03125, 0.5, 0.9062, 1.0, 0.9062, 0.5, 0.9062, 0.5, 0.9478, 0.2893, 0.9854, 0.2968, 0.99, 0.25, 0.9854, 0.2032, 0.9717, 0.1582, 0.9496, 0.1167, 0.9197, 0.08029, 0.8833, 0.05045, 0.8418, 0.02827, 0.7968, 0.01461, 0.7893, 0.05221, 0.8272, 0.06369, 0.862, 0.08232, 0.8926, 0.1074, 0.9177, 0.138, 0.9363, 0.1728, 0.9478, 0.2107, 0.9517, 0.25, 0.7968, 0.01461, 0.75, 0.01, 0.7032, 0.01461, 0.6582, 0.02827, 0.6167, 0.05045, 0.5803, 0.08029, 0.5504, 0.1167, 0.5283, 0.1582, 0.5146, 0.2032, 0.51, 0.25, 0.5146, 0.2968, 0.5283, 0.3418, 0.5504, 0.3833, 0.5803, 0.4197, 0.6167, 0.4496, 0.6582, 0.4717, 0.7032, 0.4854, 0.75, 0.49, 0.7968, 0.4854, 0.8418, 0.4717, 0.8833, 0.4496, 0.9197, 0.4197, 0.9496, 0.3833, 0.9717, 0.3418, 0.9854, 0.2968, 0.9478, 0.2893, 0.9363, 0.3272, 0.9177, 0.362, 0.8926, 0.3926, 0.862, 0.4177, 0.8272, 0.4363, 0.7893, 0.4478, 0.75, 0.4517, 0.7107, 0.4478, 0.6728, 0.4363, 0.638, 0.4177, 0.6074, 0.3926, 0.5823, 0.362, 0.5637, 0.3272, 0.5522, 0.2893, 0.5483, 0.25, 0.5522, 0.2107, 0.5637, 0.1728, 0.5823, 0.138, 0.6074, 0.1074, 0.638, 0.08232, 0.6728, 0.06369, 0.7107, 0.05221, 0.75, 0.04834, 0.7893, 0.05221, 0.4496, 0.3833, 0.4197, 0.4197, 0.3833, 0.4496, 0.3418, 0.4717, 0.2968, 0.4854, 0.25, 0.49, 0.2032, 0.4854, 0.2312, 0.3444, 0.25, 0.3463, 0.2688, 0.3444, 0.2869, 0.339, 0.3035, 0.3301, 0.3181, 0.3181, 0.3301, 0.3035, 0.339, 0.2869, 0.3444, 0.2688, 0.3463, 0.25, 0.3444, 0.2312, 0.339, 0.2131, 0.3301, 0.1965, 0.3181, 0.1819, 0.3035, 0.1699, 0.2869, 0.161, 0.2688, 0.1556, 0.25, 0.1537, 0.2312, 0.1556, 0.2131, 0.161, 0.1965, 0.1699, 0.1819, 0.1819, 0.1699, 0.1965, 0.161, 0.2131, 0.1556, 0.2312, 0.1537, 0.25, 0.1556, 0.2688, 0.161, 0.2869, 0.1699, 0.3035, 0.1819, 0.3181, 0.1965, 0.3301, 0.2131, 0.339, 0.1582, 0.4717, 0.1167, 0.4496, 0.08029, 0.4197, 0.05045, 0.3833, 0.02827, 0.3418, 0.01461, 0.2968, 0.01, 0.25, 0.01461, 0.2032, 0.02827, 0.1582, 0.05045, 0.1167, 0.08029, 0.08029, 0.1167, 0.05045, 0.1582, 0.02827, 0.2032, 0.01461, 0.25, 0.01, 0.2968, 0.01461, 0.3418, 0.02827, 0.3833, 0.05045, 0.4197, 0.08029, 0.4496, 0.1167, 0.4717, 0.1582, 0.4854, 0.2032, 0.49, 0.25, 0.4854, 0.2968, 0.4717, 0.3418, 0.2131, 0.339, 0.2312, 0.3444, 0.2032, 0.4854, 0.1582, 0.4717, 0.3181, 0.3181, 0.3035, 0.3301, 0.2869, 0.339, 0.2688, 0.3444, 0.25, 0.3463, 0.2312, 0.3444, 0.2131, 0.339, 0.1965, 0.3301, 0.1819, 0.3181, 0.1699, 0.3035, 0.161, 0.2869, 0.1556, 0.2688, 0.1537, 0.25, 0.1556, 0.2312, 0.161, 0.2131, 0.1699, 0.1965, 0.1819, 0.1819, 0.1965, 0.1699, 0.2131, 0.161, 0.2312, 0.1556, 0.25, 0.1537, 0.2688, 0.1556, 0.2869, 0.161, 0.3035, 0.1699, 0.3181, 0.1819, 0.3301, 0.1965, 0.339, 0.2131, 0.3444, 0.2312, 0.3463, 0.25, 0.3444, 0.2688, 0.339, 0.2869, 0.3301, 0.3035, 0.3035, 0.1699, 0.3181, 0.1819, 0.3181, 0.1819, 0.3035, 0.1699, 0.1699, 0.3035, 0.161, 0.2869, 0.161, 0.2869, 0.1699, 0.3035, 0.2869, 0.161, 0.3035, 0.1699, 0.3035, 0.1699, 0.2869, 0.161, 0.2688, 0.3444, 0.25, 0.3463, 0.25, 0.3463, 0.2688, 0.3444, 0.1819, 0.3181, 0.1699, 0.3035, 0.1699, 0.3035, 0.1819, 0.3181, 0.2688, 0.1556, 0.2869, 0.161, 0.2869, 0.161, 0.2688, 0.1556, 0.2869, 0.339, 0.2688, 0.3444, 0.2688, 0.3444, 0.2869, 0.339, 0.1965, 0.3301, 0.1819, 0.3181, 0.1819, 0.3181, 0.1965, 0.3301, 0.25, 0.1537, 0.2688, 0.1556, 0.2688, 0.1556, 0.25, 0.1537, 0.3035, 0.3301, 0.2869, 0.339, 0.2869, 0.339, 0.3035, 0.3301, 0.2131, 0.339, 0.1965, 0.3301, 0.1965, 0.3301, 0.2131, 0.339, 0.2312, 0.1556, 0.25, 0.1537, 0.25, 0.1537, 0.2312, 0.1556, 0.3181, 0.3181, 0.3035, 0.3301, 0.3035, 0.3301, 0.3181, 0.3181, 0.2312, 0.3444, 0.2131, 0.339, 0.2131, 0.339, 0.2312, 0.3444, 0.2131, 0.161, 0.2312, 0.1556, 0.2312, 0.1556, 0.2131, 0.161, 0.3301, 0.3035, 0.3181, 0.3181, 0.3181, 0.3181, 0.3301, 0.3035, 0.25, 0.3463, 0.2312, 0.3444, 0.2312, 0.3444, 0.25, 0.3463, 0.1965, 0.1699, 0.2131, 0.161, 0.2131, 0.161, 0.1965, 0.1699, 0.339, 0.2869, 0.3301, 0.3035, 0.3301, 0.3035, 0.339, 0.2869, 0.1819, 0.1819, 0.1965, 0.1699, 0.1965, 0.1699, 0.1819, 0.1819, 0.3444, 0.2688, 0.339, 0.2869, 0.339, 0.2869, 0.3444, 0.2688, 0.1699, 0.1965, 0.1819, 0.1819, 0.1819, 0.1819, 0.1699, 0.1965, 0.3463, 0.25, 0.3444, 0.2688, 0.3444, 0.2688, 0.3463, 0.25, 0.161, 0.2131, 0.1699, 0.1965, 0.1699, 0.1965, 0.161, 0.2131, 0.3444, 0.2312, 0.3463, 0.25, 0.3463, 0.25, 0.3444, 0.2312, 0.1556, 0.2312, 0.161, 0.2131, 0.161, 0.2131, 0.1556, 0.2312, 0.339, 0.2131, 0.3444, 0.2312, 0.3444, 0.2312, 0.339, 0.2131, 0.1537, 0.25, 0.1556, 0.2312, 0.1556, 0.2312, 0.1537, 0.25, 0.3301, 0.1965, 0.339, 0.2131, 0.339, 0.2131, 0.3301, 0.1965, 0.1556, 0.2688, 0.1537, 0.25, 0.1537, 0.25, 0.1556, 0.2688, 0.3181, 0.1819, 0.3301, 0.1965, 0.3301, 0.1965, 0.3181, 0.1819, 0.9688, 0.5, 0.9688, 1.0, 0.9375, 1.0, 0.9375, 0.5, 0.9062, 0.5, 0.9062, 1.0, 0.875, 1.0, 0.875, 0.5, 0.8438, 0.5, 0.8438, 1.0, 0.8125, 1.0, 0.8125, 0.5, 0.7812, 0.5, 0.7812, 1.0, 0.75, 1.0, 0.75, 0.5, 0.7188, 0.5, 0.7188, 1.0, 0.6875, 1.0, 0.6875, 0.5, 0.6562, 0.5, 0.6562, 1.0, 0.625, 1.0, 0.625, 0.5, 0.5938, 0.5, 0.5938, 1.0, 0.5625, 1.0, 0.5625, 0.5, 0.5312, 0.5, 0.5312, 1.0, 0.5, 1.0, 0.5, 0.5, 0.4688, 0.5, 0.4688, 1.0, 0.4375, 1.0, 0.4375, 0.5, 0.4062, 0.5, 0.4062, 1.0, 0.375, 1.0, 0.375, 0.5, 0.3438, 0.5, 0.3438, 1.0, 0.3125, 1.0, 0.3125, 0.5, 0.2812, 0.5, 0.2812, 1.0, 0.25, 1.0, 0.25, 0.5, 0.2188, 0.5, 0.2188, 1.0, 0.1875, 1.0, 0.1875, 0.5, 0.1562, 0.5, 0.1562, 1.0, 0.125, 1.0, 0.125, 0.5, 0.09375, 0.5, 0.09375, 1.0, 0.0625, 1.0, 0.0625, 0.5, 0.03125, 0.5, 0.03125, 1.0, 0.0, 1.0, 0.0, 0.5, 0.8438, 1.0, 0.8438, 0.5, 0.8438, 0.5, 0.75, 0.49, 0.7032, 0.4854, 0.7032, 0.4854, 0.75, 0.49, 0.5625, 0.5, 0.5625, 0.5, 0.5625, 1.0, 0.9717, 0.3418, 0.9496, 0.3833, 0.9496, 0.3833, 0.9717, 0.3418, 0.2812, 0.5, 0.2812, 1.0, 0.2812, 0.5, 0.51, 0.25, 0.5146, 0.2032, 0.5146, 0.2032, 0.51, 0.25, 0.8125, 1.0, 0.8125, 0.5, 0.8125, 0.5, 0.5312, 0.5, 0.5312, 1.0, 0.5312, 0.5, 0.25, 0.5, 0.25, 0.5, 0.25, 1.0, 0.75, 0.01, 0.7968, 0.01461, 0.7968, 0.01461, 0.75, 0.01, 0.7812, 1.0, 0.7812, 0.5, 0.7812, 0.5, 0.5, 0.5, 0.5, 0.5, 0.5, 1.0, 0.99, 0.25, 0.9854, 0.2968, 0.9854, 0.2968, 0.99, 0.25, 0.2188, 0.5, 0.2188, 1.0, 0.2188, 0.5, 0.5283, 0.3418, 0.5146, 0.2968, 0.5146, 0.2968, 0.5283, 0.3418, 0.75, 1.0, 0.75, 0.5, 0.75, 0.5, 0.4688, 0.5, 0.4688, 1.0, 0.4688, 0.5, 0.1875, 0.5, 0.1875, 0.5, 0.1875, 1.0, 0.6582, 0.02827, 0.7032, 0.01461, 0.7032, 0.01461, 0.6582, 0.02827, 0.7188, 1.0, 0.7188, 0.5, 0.7188, 0.5, 0.4375, 0.5, 0.4375, 0.5, 0.4375, 1.0, 0.9717, 0.1582, 0.9854, 0.2032, 0.9854, 0.2032, 0.9717, 0.1582, 1.0, 1.0, 1.0, 0.5, 1.0, 0.5, 0.1562, 0.5, 0.1562, 1.0, 0.1562, 0.5, 0.9688, 1.0, 0.9688, 0.5, 0.9688, 0.5, 0.5803, 0.4197, 0.5504, 0.3833, 0.5504, 0.3833, 0.5803, 0.4197, 0.6875, 1.0, 0.6875, 0.5, 0.6875, 0.5, 0.8418, 0.4717, 0.7968, 0.4854, 0.7968, 0.4854, 0.8418, 0.4717, 0.4062, 0.5, 0.4062, 1.0, 0.4062, 0.5, 0.125, 0.5, 0.125, 0.5, 0.125, 1.0, 0.5803, 0.08029, 0.6167, 0.05045, 0.6167, 0.05045, 0.5803, 0.08029, 0.9375, 1.0, 0.9375, 0.5, 0.9375, 0.5, 0.6562, 1.0, 0.6562, 0.5, 0.6562, 0.5, 0.375, 0.5, 0.375, 0.5, 0.375, 1.0, 0.9197, 0.08029, 0.9496, 0.1167, 0.9496, 0.1167, 0.9197, 0.08029, 0.09375, 1.0, 0.09375, 0.5, 0.09375, 0.5])
me_cylinder.materials.append(mat_material_002)
me_cylinder.materials.append(mat_material_001)
me_cylinder.update()

# ---- objects
ob_light = bpy.data.objects.new('Light', light_light)
ob_cylinder = bpy.data.objects.new('Cylinder', me_cylinder)

# ---- transforms, parenting, visibility, modifiers, constraints
ob_light.location = (4.076, 1.005, 5.904)
ob_light.rotation_euler = (0.6503, 0.05522, 1.866)
ob_light.lock_rotations_4d = False
ob_light.empty_display_type = 'ARROWS'
ob_light.color = (0.0, 0.0, 0.0, 0.0)
ob_light.lineart.crease_threshold = 0.0
ob_cylinder.location = (0.00304, -1.866e-08, -0.1389)
ob_cylinder.scale = (1.0, 1.0, 2.269)
_m = ob_cylinder.modifiers.new('Auto Smooth', 'NODES')
_m.node_group = ng_auto_smooth
_gi = [s.identifier for s in ng_auto_smooth.interface.items_tree if s.item_type == 'SOCKET' and s.in_out == 'INPUT']
_m[_gi[1]] = 0.5236  # Angle

# ---- collection membership
col_collection.objects.link(ob_light)
col_collection.objects.link(ob_cylinder)

# ---- scene / render settings (as saved in the file)
scene.frame_start = 1; scene.frame_end = 250; scene.frame_set(2)
scene.render.engine = 'BLENDER_EEVEE_NEXT'
scene.cycles.sampling_pattern = 'TABULATED_SOBOL'
scene.cycles.use_light_tree = False
scene.view_settings.view_transform = 'Filmic'
bpy.context.view_layer.update()

# ---- added for rendering (the .blend has no active camera): camera
cam_auto = bpy.data.cameras.new('AutoCamera')
cam_auto.lens = 50.0
cam_auto.sensor_width = 36.0
cam_auto.clip_end = 1000.0
ob_auto_camera = bpy.data.objects.new('AutoCamera', cam_auto)
scene.collection.objects.link(ob_auto_camera)
ob_auto_camera.location = (6.32521, -7.58661, 5.75986)
ob_auto_camera.rotation_euler = (1.09748, -7.21219e-08, 0.694738)
scene.camera = ob_auto_camera
bpy.context.view_layer.update()
